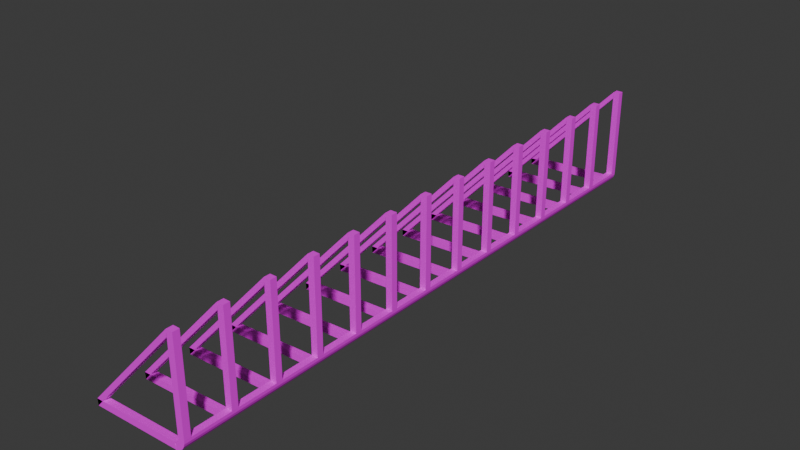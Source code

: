# Source: bike_rack.blend  (saved by Blender 5.0.119; exported with 4.5.12 LTS)
import bpy
from mathutils import Matrix  # noqa: F401  (used for matrix-valued properties, if any)

bpy.ops.wm.read_factory_settings(use_empty=True)
scene = bpy.context.scene
scene.name = 'Scene'

# ---- collections
col_collection = bpy.data.collections.new('Collection'); scene.collection.children.link(col_collection)

# ---- images (referenced by path relative to the original .blend; pixels are not part of the script)
import os
ASSET_DIR = os.environ.get("B2B_ASSET_DIR", "")  # directory of the original .blend (textures are referenced by path, not embedded)
HERE = os.path.dirname(os.path.abspath(__file__))  # packed textures are extracted next to this script under _unpacked/

def load_image(name, relpath, width, height, colorspace="sRGB"):
    """Load a texture the original file referenced (path relative to the .blend, or extracted next to this script)."""
    p = next((c for c in (os.path.join(HERE, relpath), os.path.join(ASSET_DIR, relpath)) if relpath and os.path.exists(c)), "")
    if p:
        img = bpy.data.images.load(p, check_existing=True)
        img.name = name
    else:  # same state as the original file: an image datablock whose file is absent (Cycles renders it pink)
        img = bpy.data.images.new(name, width, height)
        img.source = "FILE"
        img.filepath = "//" + (relpath or name)
    img.colorspace_settings.name = colorspace
    return img
img_black_png = load_image('black.png', 'black.png', 1024, 1024, 'sRGB')

# ---- materials (node trees are filled in below, after node groups)
mat_material_001 = bpy.data.materials.new('Material.001')

# ---- material node trees
mat_material_001.use_nodes = True; mat_material_001.node_tree.nodes.clear()
_N = mat_material_001.node_tree.nodes; _L = mat_material_001.node_tree.links
n0 = _N.new('ShaderNodeBsdfPrincipled'); n0.name = 'Principled BSDF'; n0.location = (-200, 100)
n1 = _N.new('ShaderNodeOutputMaterial'); n1.name = 'Material Output'; n1.location = (200, 100)
n2 = _N.new('ShaderNodeTexImage'); n2.name = 'Image Texture'; n2.location = (-490, 80)
n2.image = img_black_png
_L.new(n0.outputs[0], n1.inputs[0])
_L.new(n2.outputs[0], n0.inputs[0])
n1.is_active_output = True

# ---- world
world_world = bpy.data.worlds.new('World'); scene.world = world_world
world_world.use_nodes = True; world_world.node_tree.nodes.clear()
_N = world_world.node_tree.nodes; _L = world_world.node_tree.links
n0 = _N.new('ShaderNodeOutputWorld'); n0.name = 'World Output'; n0.location = (200, 100)
n1 = _N.new('ShaderNodeBackground'); n1.name = 'Background'; n1.location = (-200, 100)
n1.inputs[0].default_value = (0.05088, 0.05088, 0.05088, 1.0)
_L.new(n1.outputs[0], n0.inputs[0])
n0.is_active_output = True
world_world.color = (0.05088, 0.05088, 0.05088)
world_world.sun_shadow_jitter_overblur = 0.0

# ---- meshes
me_cube_001 = bpy.data.meshes.new('Cube.001')
me_cube_001.from_pydata([(-0.025, -0.025, -0.35), (-0.025, -0.025, 0.35), (-0.025, 0.025, -0.35), (-0.025, 0.025, 0.35), (0.025, -0.025, -0.35), (0.025, -0.025, 0.35), (0.025, 0.025, -0.35), (0.025, 0.025, 0.35), (-0.02399, 0.025, -0.359), (-0.02399, -0.025, -0.359), (0.02399, 0.025, -0.3731), (0.02399, -0.025, -0.3731), (-0.02597, 0.025, -0.3685), (-0.02597, -0.025, -0.3685), (0.01705, 0.025, -0.3939), (0.01705, -0.025, -0.3939), (-0.03247, 0.025, -0.3816), (-0.03247, -0.025, -0.3816), (0.001122, 0.025, -0.4187), (0.001122, -0.025, -0.4187), (-0.04007, 0.025, -0.3898), (-0.04007, -0.025, -0.3898), (-0.01786, 0.025, -0.4346), (-0.01786, -0.025, -0.4346), (-0.04988, 0.025, -0.397), (-0.04988, -0.025, -0.397), (-0.04766, 0.025, -0.447), (-0.04766, -0.025, -0.447), (-0.05891, 0.025, -0.3974), (-0.05891, -0.025, -0.3974), (-0.05669, 0.025, -0.4474), (-0.05669, -0.025, -0.4474), (-0.02603, 0.025, 0.3502), (-0.02603, -0.025, 0.3502), (-0.02381, 0.025, 0.3003), (-0.02381, -0.025, 0.3003), (-0.7582, 0.025, -0.4285), (-0.7582, -0.025, -0.4285), (-0.756, 0.025, -0.4784), (-0.756, -0.025, -0.4784), (-0.025, -0.325, -0.35), (0.025, -0.325, -0.35), (-0.02399, -0.325, -0.359), (0.02399, -0.325, -0.3731), (-0.02597, -0.325, -0.3685), (0.01705, -0.325, -0.3939), (-0.03247, -0.325, -0.3816), (0.001122, -0.325, -0.4187), (-0.04007, -0.325, -0.3898), (-0.01786, -0.325, -0.4346), (-0.04988, -0.325, -0.397), (-0.04766, -0.325, -0.447), (-0.05891, -0.325, -0.3974), (-0.05669, -0.325, -0.4474), (-0.025, -0.375, -0.35), (-0.025, -0.375, 0.35), (-0.025, -0.325, 0.35), (0.025, -0.375, -0.35), (0.025, -0.375, 0.35), (0.025, -0.325, 0.35), (-0.02399, -0.375, -0.359), (0.02399, -0.375, -0.3731), (-0.02597, -0.375, -0.3685), (0.01705, -0.375, -0.3939), (-0.03247, -0.375, -0.3816), (0.001122, -0.375, -0.4187), (-0.04007, -0.375, -0.3898), (-0.01786, -0.375, -0.4346), (-0.04988, -0.375, -0.397), (-0.04766, -0.375, -0.447), (-0.05891, -0.375, -0.3974), (-0.05669, -0.375, -0.4474), (-0.02603, -0.325, 0.3502), (-0.02603, -0.375, 0.3502), (-0.02381, -0.325, 0.3003), (-0.02381, -0.375, 0.3003), (-0.7582, -0.325, -0.4285), (-0.7582, -0.375, -0.4285), (-0.756, -0.325, -0.4784), (-0.756, -0.375, -0.4784), (-0.025, -0.675, -0.35), (0.025, -0.675, -0.35), (-0.02399, -0.675, -0.359), (0.02399, -0.675, -0.3731), (-0.02597, -0.675, -0.3685), (0.01705, -0.675, -0.3939), (-0.03247, -0.675, -0.3816), (0.001122, -0.675, -0.4187), (-0.04007, -0.675, -0.3898), (-0.01786, -0.675, -0.4346), (-0.04988, -0.675, -0.397), (-0.04766, -0.675, -0.447), (-0.05891, -0.675, -0.3974), (-0.05669, -0.675, -0.4474), (-0.025, -0.725, -0.35), (-0.025, -0.725, 0.35), (-0.025, -0.675, 0.35), (0.025, -0.725, -0.35), (0.025, -0.725, 0.35), (0.025, -0.675, 0.35), (-0.02399, -0.725, -0.359), (0.02399, -0.725, -0.3731), (-0.02597, -0.725, -0.3685), (0.01705, -0.725, -0.3939), (-0.03247, -0.725, -0.3816), (0.001122, -0.725, -0.4187), (-0.04007, -0.725, -0.3898), (-0.01786, -0.725, -0.4346), (-0.04988, -0.725, -0.397), (-0.04766, -0.725, -0.447), (-0.05891, -0.725, -0.3974), (-0.05669, -0.725, -0.4474), (-0.02603, -0.675, 0.3502), (-0.02603, -0.725, 0.3502), (-0.02381, -0.675, 0.3003), (-0.02381, -0.725, 0.3003), (-0.7582, -0.675, -0.4285), (-0.7582, -0.725, -0.4285), (-0.756, -0.675, -0.4784), (-0.756, -0.725, -0.4784), (-0.025, -1.025, -0.35), (0.025, -1.025, -0.35), (-0.02399, -1.025, -0.359), (0.02399, -1.025, -0.3731), (-0.02597, -1.025, -0.3685), (0.01705, -1.025, -0.3939), (-0.03247, -1.025, -0.3816), (0.001122, -1.025, -0.4187), (-0.04007, -1.025, -0.3898), (-0.01786, -1.025, -0.4346), (-0.04988, -1.025, -0.397), (-0.04766, -1.025, -0.447), (-0.05891, -1.025, -0.3974), (-0.05669, -1.025, -0.4474), (-0.025, -1.075, -0.35), (-0.025, -1.075, 0.35), (-0.025, -1.025, 0.35), (0.025, -1.075, -0.35), (0.025, -1.075, 0.35), (0.025, -1.025, 0.35), (-0.02399, -1.075, -0.359), (0.02399, -1.075, -0.3731), (-0.02597, -1.075, -0.3685), (0.01705, -1.075, -0.3939), (-0.03247, -1.075, -0.3816), (0.001122, -1.075, -0.4187), (-0.04007, -1.075, -0.3898), (-0.01786, -1.075, -0.4346), (-0.04988, -1.075, -0.397), (-0.04766, -1.075, -0.447), (-0.05891, -1.075, -0.3974), (-0.05669, -1.075, -0.4474), (-0.02603, -1.025, 0.3502), (-0.02603, -1.075, 0.3502), (-0.02381, -1.025, 0.3003), (-0.02381, -1.075, 0.3003), (-0.7582, -1.025, -0.4285), (-0.7582, -1.075, -0.4285), (-0.756, -1.025, -0.4784), (-0.756, -1.075, -0.4784), (-0.025, -1.375, -0.35), (0.025, -1.375, -0.35), (-0.02399, -1.375, -0.359), (0.02399, -1.375, -0.3731), (-0.02597, -1.375, -0.3685), (0.01705, -1.375, -0.3939), (-0.03247, -1.375, -0.3816), (0.001122, -1.375, -0.4187), (-0.04007, -1.375, -0.3898), (-0.01786, -1.375, -0.4346), (-0.04988, -1.375, -0.397), (-0.04766, -1.375, -0.447), (-0.05891, -1.375, -0.3974), (-0.05669, -1.375, -0.4474), (-0.025, -1.425, -0.35), (-0.025, -1.425, 0.35), (-0.025, -1.375, 0.35), (0.025, -1.425, -0.35), (0.025, -1.425, 0.35), (0.025, -1.375, 0.35), (-0.02399, -1.425, -0.359), (0.02399, -1.425, -0.3731), (-0.02597, -1.425, -0.3685), (0.01705, -1.425, -0.3939), (-0.03247, -1.425, -0.3816), (0.001122, -1.425, -0.4187), (-0.04007, -1.425, -0.3898), (-0.01786, -1.425, -0.4346), (-0.04988, -1.425, -0.397), (-0.04766, -1.425, -0.447), (-0.05891, -1.425, -0.3974), (-0.05669, -1.425, -0.4474), (-0.02603, -1.375, 0.3502), (-0.02603, -1.425, 0.3502), (-0.02381, -1.375, 0.3003), (-0.02381, -1.425, 0.3003), (-0.7582, -1.375, -0.4285), (-0.7582, -1.425, -0.4285), (-0.756, -1.375, -0.4784), (-0.756, -1.425, -0.4784), (-0.025, -1.725, -0.35), (0.025, -1.725, -0.35), (-0.02399, -1.725, -0.359), (0.02399, -1.725, -0.3731), (-0.02597, -1.725, -0.3685), (0.01705, -1.725, -0.3939), (-0.03247, -1.725, -0.3816), (0.001122, -1.725, -0.4187), (-0.04007, -1.725, -0.3898), (-0.01786, -1.725, -0.4346), (-0.04988, -1.725, -0.397), (-0.04766, -1.725, -0.447), (-0.05891, -1.725, -0.3974), (-0.05669, -1.725, -0.4474), (-0.025, -1.775, -0.35), (-0.025, -1.775, 0.35), (-0.025, -1.725, 0.35), (0.025, -1.775, -0.35), (0.025, -1.775, 0.35), (0.025, -1.725, 0.35), (-0.02399, -1.775, -0.359), (0.02399, -1.775, -0.3731), (-0.02597, -1.775, -0.3685), (0.01705, -1.775, -0.3939), (-0.03247, -1.775, -0.3816), (0.001122, -1.775, -0.4187), (-0.04007, -1.775, -0.3898), (-0.01786, -1.775, -0.4346), (-0.04988, -1.775, -0.397), (-0.04766, -1.775, -0.447), (-0.05891, -1.775, -0.3974), (-0.05669, -1.775, -0.4474), (-0.02603, -1.725, 0.3502), (-0.02603, -1.775, 0.3502), (-0.02381, -1.725, 0.3003), (-0.02381, -1.775, 0.3003), (-0.7582, -1.725, -0.4285), (-0.7582, -1.775, -0.4285), (-0.756, -1.725, -0.4784), (-0.756, -1.775, -0.4784), (-0.025, -2.075, -0.35), (0.025, -2.075, -0.35), (-0.02399, -2.075, -0.359), (0.02399, -2.075, -0.3731), (-0.02597, -2.075, -0.3685), (0.01705, -2.075, -0.3939), (-0.03247, -2.075, -0.3816), (0.001122, -2.075, -0.4187), (-0.04007, -2.075, -0.3898), (-0.01786, -2.075, -0.4346), (-0.04988, -2.075, -0.397), (-0.04766, -2.075, -0.447), (-0.05891, -2.075, -0.3974), (-0.05669, -2.075, -0.4474), (-0.025, -2.125, -0.35), (-0.025, -2.125, 0.35), (-0.025, -2.075, 0.35), (0.025, -2.125, -0.35), (0.025, -2.125, 0.35), (0.025, -2.075, 0.35), (-0.02399, -2.125, -0.359), (0.02399, -2.125, -0.3731), (-0.02597, -2.125, -0.3685), (0.01705, -2.125, -0.3939), (-0.03247, -2.125, -0.3816), (0.001122, -2.125, -0.4187), (-0.04007, -2.125, -0.3898), (-0.01786, -2.125, -0.4346), (-0.04988, -2.125, -0.397), (-0.04766, -2.125, -0.447), (-0.05891, -2.125, -0.3974), (-0.05669, -2.125, -0.4474), (-0.02603, -2.075, 0.3502), (-0.02603, -2.125, 0.3502), (-0.02381, -2.075, 0.3003), (-0.02381, -2.125, 0.3003), (-0.7582, -2.075, -0.4285), (-0.7582, -2.125, -0.4285), (-0.756, -2.075, -0.4784), (-0.756, -2.125, -0.4784), (-0.025, -2.425, -0.35), (0.025, -2.425, -0.35), (-0.02399, -2.425, -0.359), (0.02399, -2.425, -0.3731), (-0.02597, -2.425, -0.3685), (0.01705, -2.425, -0.3939), (-0.03247, -2.425, -0.3816), (0.001122, -2.425, -0.4187), (-0.04007, -2.425, -0.3898), (-0.01786, -2.425, -0.4346), (-0.04988, -2.425, -0.397), (-0.04766, -2.425, -0.447), (-0.05891, -2.425, -0.3974), (-0.05669, -2.425, -0.4474), (-0.025, -2.475, -0.35), (-0.025, -2.475, 0.35), (-0.025, -2.425, 0.35), (0.025, -2.475, -0.35), (0.025, -2.475, 0.35), (0.025, -2.425, 0.35), (-0.02399, -2.475, -0.359), (0.02399, -2.475, -0.3731), (-0.02597, -2.475, -0.3685), (0.01705, -2.475, -0.3939), (-0.03247, -2.475, -0.3816), (0.001122, -2.475, -0.4187), (-0.04007, -2.475, -0.3898), (-0.01786, -2.475, -0.4346), (-0.04988, -2.475, -0.397), (-0.04766, -2.475, -0.447), (-0.05891, -2.475, -0.3974), (-0.05669, -2.475, -0.4474), (-0.02603, -2.425, 0.3502), (-0.02603, -2.475, 0.3502), (-0.02381, -2.425, 0.3003), (-0.02381, -2.475, 0.3003), (-0.7582, -2.425, -0.4285), (-0.7582, -2.475, -0.4285), (-0.756, -2.425, -0.4784), (-0.756, -2.475, -0.4784), (-0.025, -2.775, -0.35), (0.025, -2.775, -0.35), (-0.02399, -2.775, -0.359), (0.02399, -2.775, -0.3731), (-0.02597, -2.775, -0.3685), (0.01705, -2.775, -0.3939), (-0.03247, -2.775, -0.3816), (0.001122, -2.775, -0.4187), (-0.04007, -2.775, -0.3898), (-0.01786, -2.775, -0.4346), (-0.04988, -2.775, -0.397), (-0.04766, -2.775, -0.447), (-0.05891, -2.775, -0.3974), (-0.05669, -2.775, -0.4474), (-0.025, -2.825, -0.35), (-0.025, -2.825, 0.35), (-0.025, -2.775, 0.35), (0.025, -2.825, -0.35), (0.025, -2.825, 0.35), (0.025, -2.775, 0.35), (-0.02399, -2.825, -0.359), (0.02399, -2.825, -0.3731), (-0.02597, -2.825, -0.3685), (0.01705, -2.825, -0.3939), (-0.03247, -2.825, -0.3816), (0.001122, -2.825, -0.4187), (-0.04007, -2.825, -0.3898), (-0.01786, -2.825, -0.4346), (-0.04988, -2.825, -0.397), (-0.04766, -2.825, -0.447), (-0.05891, -2.825, -0.3974), (-0.05669, -2.825, -0.4474), (-0.02603, -2.775, 0.3502), (-0.02603, -2.825, 0.3502), (-0.02381, -2.775, 0.3003), (-0.02381, -2.825, 0.3003), (-0.7582, -2.775, -0.4285), (-0.7582, -2.825, -0.4285), (-0.756, -2.775, -0.4784), (-0.756, -2.825, -0.4784), (-0.025, -3.125, -0.35), (0.025, -3.125, -0.35), (-0.02399, -3.125, -0.359), (0.02399, -3.125, -0.3731), (-0.02597, -3.125, -0.3685), (0.01705, -3.125, -0.3939), (-0.03247, -3.125, -0.3816), (0.001122, -3.125, -0.4187), (-0.04007, -3.125, -0.3898), (-0.01786, -3.125, -0.4346), (-0.04988, -3.125, -0.397), (-0.04766, -3.125, -0.447), (-0.05891, -3.125, -0.3974), (-0.05669, -3.125, -0.4474), (-0.025, -3.175, -0.35), (-0.025, -3.175, 0.35), (-0.025, -3.125, 0.35), (0.025, -3.175, -0.35), (0.025, -3.175, 0.35), (0.025, -3.125, 0.35), (-0.02399, -3.175, -0.359), (0.02399, -3.175, -0.3731), (-0.02597, -3.175, -0.3685), (0.01705, -3.175, -0.3939), (-0.03247, -3.175, -0.3816), (0.001122, -3.175, -0.4187), (-0.04007, -3.175, -0.3898), (-0.01786, -3.175, -0.4346), (-0.04988, -3.175, -0.397), (-0.04766, -3.175, -0.447), (-0.05891, -3.175, -0.3974), (-0.05669, -3.175, -0.4474), (-0.02603, -3.125, 0.3502), (-0.02603, -3.175, 0.3502), (-0.02381, -3.125, 0.3003), (-0.02381, -3.175, 0.3003), (-0.7582, -3.125, -0.4285), (-0.7582, -3.175, -0.4285), (-0.756, -3.125, -0.4784), (-0.756, -3.175, -0.4784), (-0.025, -3.475, -0.35), (0.025, -3.475, -0.35), (-0.02399, -3.475, -0.359), (0.02399, -3.475, -0.3731), (-0.02597, -3.475, -0.3685), (0.01705, -3.475, -0.3939), (-0.03247, -3.475, -0.3816), (0.001122, -3.475, -0.4187), (-0.04007, -3.475, -0.3898), (-0.01786, -3.475, -0.4346), (-0.04988, -3.475, -0.397), (-0.04766, -3.475, -0.447), (-0.05891, -3.475, -0.3974), (-0.05669, -3.475, -0.4474), (-0.025, -3.525, -0.35), (-0.025, -3.525, 0.35), (-0.025, -3.475, 0.35), (0.025, -3.525, -0.35), (0.025, -3.525, 0.35), (0.025, -3.475, 0.35), (-0.02399, -3.525, -0.359), (0.02399, -3.525, -0.3731), (-0.02597, -3.525, -0.3685), (0.01705, -3.525, -0.3939), (-0.03247, -3.525, -0.3816), (0.001122, -3.525, -0.4187), (-0.04007, -3.525, -0.3898), (-0.01786, -3.525, -0.4346), (-0.04988, -3.525, -0.397), (-0.04766, -3.525, -0.447), (-0.05891, -3.525, -0.3974), (-0.05669, -3.525, -0.4474), (-0.02603, -3.475, 0.3502), (-0.02603, -3.525, 0.3502), (-0.02381, -3.475, 0.3003), (-0.02381, -3.525, 0.3003), (-0.7582, -3.475, -0.4285), (-0.7582, -3.525, -0.4285), (-0.756, -3.475, -0.4784), (-0.756, -3.525, -0.4784), (-0.025, -3.825, -0.35), (0.025, -3.825, -0.35), (-0.02399, -3.825, -0.359), (0.02399, -3.825, -0.3731), (-0.02597, -3.825, -0.3685), (0.01705, -3.825, -0.3939), (-0.03247, -3.825, -0.3816), (0.001122, -3.825, -0.4187), (-0.04007, -3.825, -0.3898), (-0.01786, -3.825, -0.4346), (-0.04988, -3.825, -0.397), (-0.04766, -3.825, -0.447), (-0.05891, -3.825, -0.3974), (-0.05669, -3.825, -0.4474), (-0.025, -3.875, -0.35), (-0.025, -3.875, 0.35), (-0.025, -3.825, 0.35), (0.025, -3.875, -0.35), (0.025, -3.875, 0.35), (0.025, -3.825, 0.35), (-0.02399, -3.875, -0.359), (0.02399, -3.875, -0.3731), (-0.02597, -3.875, -0.3685), (0.01705, -3.875, -0.3939), (-0.03247, -3.875, -0.3816), (0.001122, -3.875, -0.4187), (-0.04007, -3.875, -0.3898), (-0.01786, -3.875, -0.4346), (-0.04988, -3.875, -0.397), (-0.04766, -3.875, -0.447), (-0.05891, -3.875, -0.3974), (-0.05669, -3.875, -0.4474), (-0.02603, -3.825, 0.3502), (-0.02603, -3.875, 0.3502), (-0.02381, -3.825, 0.3003), (-0.02381, -3.875, 0.3003), (-0.7582, -3.825, -0.4285), (-0.7582, -3.875, -0.4285), (-0.756, -3.825, -0.4784), (-0.756, -3.875, -0.4784), (-0.025, -4.175, -0.35), (0.025, -4.175, -0.35), (-0.02399, -4.175, -0.359), (0.02399, -4.175, -0.3731), (-0.02597, -4.175, -0.3685), (0.01705, -4.175, -0.3939), (-0.03247, -4.175, -0.3816), (0.001122, -4.175, -0.4187), (-0.04007, -4.175, -0.3898), (-0.01786, -4.175, -0.4346), (-0.04988, -4.175, -0.397), (-0.04766, -4.175, -0.447), (-0.05891, -4.175, -0.3974), (-0.05669, -4.175, -0.4474), (-0.025, -4.225, -0.35), (-0.025, -4.225, 0.35), (-0.025, -4.175, 0.35), (0.025, -4.225, -0.35), (0.025, -4.225, 0.35), (0.025, -4.175, 0.35), (-0.02399, -4.225, -0.359), (0.02399, -4.225, -0.3731), (-0.02597, -4.225, -0.3685), (0.01705, -4.225, -0.3939), (-0.03247, -4.225, -0.3816), (0.001122, -4.225, -0.4187), (-0.04007, -4.225, -0.3898), (-0.01786, -4.225, -0.4346), (-0.04988, -4.225, -0.397), (-0.04766, -4.225, -0.447), (-0.05891, -4.225, -0.3974), (-0.05669, -4.225, -0.4474), (-0.02603, -4.175, 0.3502), (-0.02603, -4.225, 0.3502), (-0.02381, -4.175, 0.3003), (-0.02381, -4.225, 0.3003), (-0.7582, -4.175, -0.4285), (-0.7582, -4.225, -0.4285), (-0.756, -4.175, -0.4784), (-0.756, -4.225, -0.4784), (-0.025, -4.525, -0.35), (0.025, -4.525, -0.35), (-0.02399, -4.525, -0.359), (0.02399, -4.525, -0.3731), (-0.02597, -4.525, -0.3685), (0.01705, -4.525, -0.3939), (-0.03247, -4.525, -0.3816), (0.001122, -4.525, -0.4187), (-0.04007, -4.525, -0.3898), (-0.01786, -4.525, -0.4346), (-0.04988, -4.525, -0.397), (-0.04766, -4.525, -0.447), (-0.05891, -4.525, -0.3974), (-0.05669, -4.525, -0.4474), (-0.025, -4.575, -0.35), (-0.025, -4.575, 0.35), (-0.025, -4.525, 0.35), (0.025, -4.575, -0.35), (0.025, -4.575, 0.35), (0.025, -4.525, 0.35), (-0.02399, -4.575, -0.359), (0.02399, -4.575, -0.3731), (-0.02597, -4.575, -0.3685), (0.01705, -4.575, -0.3939), (-0.03247, -4.575, -0.3816), (0.001122, -4.575, -0.4187), (-0.04007, -4.575, -0.3898), (-0.01786, -4.575, -0.4346), (-0.04988, -4.575, -0.397), (-0.04766, -4.575, -0.447), (-0.05891, -4.575, -0.3974), (-0.05669, -4.575, -0.4474), (-0.02603, -4.525, 0.3502), (-0.02603, -4.575, 0.3502), (-0.02381, -4.525, 0.3003), (-0.02381, -4.575, 0.3003), (-0.7582, -4.525, -0.4285), (-0.7582, -4.575, -0.4285), (-0.756, -4.525, -0.4784), (-0.756, -4.575, -0.4784), (-0.025, -4.574, -0.35), (0.025, -4.574, -0.35), (-0.02399, -4.574, -0.359), (0.02399, -4.574, -0.3731), (-0.02597, -4.574, -0.3685), (0.01705, -4.574, -0.3939), (-0.03247, -4.574, -0.3816), (0.001122, -4.574, -0.4187), (-0.04007, -4.574, -0.3898), (-0.01786, -4.574, -0.4346), (-0.04988, -4.574, -0.397), (-0.04766, -4.574, -0.447), (-0.05891, -4.574, -0.3974), (-0.05669, -4.574, -0.4474)], [], [(0, 1, 3, 2), (2, 3, 7, 6), (6, 7, 5, 4), (4, 5, 1, 0), (0, 2, 8, 9), (7, 3, 1, 5), (8, 10, 14, 12), (6, 4, 11, 10), (13, 17, 46, 44), (2, 6, 10, 8), (14, 15, 19, 18), (10, 11, 15, 14), (9, 8, 12, 13), (9, 13, 44, 42), (31, 27, 51, 53), (13, 12, 16, 17), (23, 19, 47, 49), (12, 14, 18, 16), (22, 23, 27, 26), (16, 18, 22, 20), (18, 19, 23, 22), (17, 16, 20, 21), (26, 27, 31, 30), (21, 20, 24, 25), (15, 11, 43, 45), (20, 22, 26, 24), (29, 28, 36, 37), (25, 24, 28, 29), (27, 23, 49, 51), (24, 26, 30, 28), (32, 34, 35, 33), (31, 29, 37, 39), (28, 30, 38, 36), (30, 31, 39, 38), (32, 33, 37, 36), (34, 32, 36, 38), (35, 34, 38, 39), (33, 35, 39, 37), (36, 37, 39, 38), (41, 40, 42, 43), (43, 42, 44, 45), (47, 46, 48, 49), (45, 44, 46, 47), (49, 48, 50, 51), (51, 50, 52, 53), (21, 25, 50, 48), (25, 29, 52, 50), (0, 9, 42, 40), (19, 15, 45, 47), (4, 0, 40, 41), (17, 21, 48, 46), (11, 4, 41, 43), (29, 31, 53, 52), (54, 55, 56, 40), (40, 56, 59, 41), (41, 59, 58, 57), (57, 58, 55, 54), (54, 40, 42, 60), (59, 56, 55, 58), (41, 57, 61, 43), (62, 64, 86, 84), (45, 63, 65, 47), (43, 61, 63, 45), (60, 42, 44, 62), (60, 62, 84, 82), (71, 69, 91, 93), (62, 44, 46, 64), (67, 65, 87, 89), (49, 67, 69, 51), (47, 65, 67, 49), (64, 46, 48, 66), (51, 69, 71, 53), (66, 48, 50, 68), (63, 61, 83, 85), (70, 52, 76, 77), (68, 50, 52, 70), (69, 67, 89, 91), (72, 74, 75, 73), (71, 70, 77, 79), (52, 53, 78, 76), (53, 71, 79, 78), (72, 73, 77, 76), (74, 72, 76, 78), (75, 74, 78, 79), (73, 75, 79, 77), (76, 77, 79, 78), (81, 80, 82, 83), (83, 82, 84, 85), (87, 86, 88, 89), (85, 84, 86, 87), (89, 88, 90, 91), (91, 90, 92, 93), (66, 68, 90, 88), (68, 70, 92, 90), (54, 60, 82, 80), (65, 63, 85, 87), (57, 54, 80, 81), (64, 66, 88, 86), (61, 57, 81, 83), (70, 71, 93, 92), (94, 95, 96, 80), (80, 96, 99, 81), (81, 99, 98, 97), (97, 98, 95, 94), (94, 80, 82, 100), (99, 96, 95, 98), (81, 97, 101, 83), (102, 104, 126, 124), (85, 103, 105, 87), (83, 101, 103, 85), (100, 82, 84, 102), (100, 102, 124, 122), (111, 109, 131, 133), (102, 84, 86, 104), (107, 105, 127, 129), (89, 107, 109, 91), (87, 105, 107, 89), (104, 86, 88, 106), (91, 109, 111, 93), (106, 88, 90, 108), (103, 101, 123, 125), (110, 92, 116, 117), (108, 90, 92, 110), (109, 107, 129, 131), (112, 113, 115, 114), (111, 110, 117, 119), (92, 93, 118, 116), (93, 111, 119, 118), (112, 116, 117, 113), (114, 118, 116, 112), (115, 119, 118, 114), (113, 117, 119, 115), (116, 117, 119, 118), (121, 120, 122, 123), (123, 122, 124, 125), (127, 126, 128, 129), (125, 124, 126, 127), (129, 128, 130, 131), (131, 130, 132, 133), (106, 108, 130, 128), (108, 110, 132, 130), (94, 100, 122, 120), (105, 103, 125, 127), (97, 94, 120, 121), (104, 106, 128, 126), (101, 97, 121, 123), (110, 111, 133, 132), (134, 135, 136, 120), (120, 136, 139, 121), (121, 139, 138, 137), (137, 138, 135, 134), (134, 120, 122, 140), (139, 136, 135, 138), (121, 137, 141, 123), (142, 144, 166, 164), (125, 143, 145, 127), (123, 141, 143, 125), (140, 122, 124, 142), (140, 142, 164, 162), (151, 149, 171, 173), (142, 124, 126, 144), (147, 145, 167, 169), (129, 147, 149, 131), (127, 145, 147, 129), (144, 126, 128, 146), (131, 149, 151, 133), (146, 128, 130, 148), (143, 141, 163, 165), (150, 132, 156, 157), (148, 130, 132, 150), (149, 147, 169, 171), (152, 153, 155, 154), (151, 150, 157, 159), (132, 133, 158, 156), (133, 151, 159, 158), (152, 156, 157, 153), (154, 158, 156, 152), (155, 159, 158, 154), (153, 157, 159, 155), (156, 157, 159, 158), (161, 160, 162, 163), (163, 162, 164, 165), (167, 166, 168, 169), (165, 164, 166, 167), (169, 168, 170, 171), (171, 170, 172, 173), (146, 148, 170, 168), (148, 150, 172, 170), (134, 140, 162, 160), (145, 143, 165, 167), (137, 134, 160, 161), (144, 146, 168, 166), (141, 137, 161, 163), (150, 151, 173, 172), (174, 175, 176, 160), (160, 176, 179, 161), (161, 179, 178, 177), (177, 178, 175, 174), (174, 160, 162, 180), (179, 176, 175, 178), (161, 177, 181, 163), (182, 184, 206, 204), (165, 183, 185, 167), (163, 181, 183, 165), (180, 162, 164, 182), (180, 182, 204, 202), (191, 189, 211, 213), (182, 164, 166, 184), (187, 185, 207, 209), (169, 187, 189, 171), (167, 185, 187, 169), (184, 166, 168, 186), (171, 189, 191, 173), (186, 168, 170, 188), (183, 181, 203, 205), (190, 172, 196, 197), (188, 170, 172, 190), (189, 187, 209, 211), (192, 193, 195, 194), (191, 190, 197, 199), (172, 173, 198, 196), (173, 191, 199, 198), (192, 196, 197, 193), (194, 198, 196, 192), (195, 199, 198, 194), (193, 197, 199, 195), (196, 197, 199, 198), (201, 200, 202, 203), (203, 202, 204, 205), (207, 206, 208, 209), (205, 204, 206, 207), (209, 208, 210, 211), (211, 210, 212, 213), (186, 188, 210, 208), (188, 190, 212, 210), (174, 180, 202, 200), (185, 183, 205, 207), (177, 174, 200, 201), (184, 186, 208, 206), (181, 177, 201, 203), (190, 191, 213, 212), (214, 215, 216, 200), (200, 216, 219, 201), (201, 219, 218, 217), (217, 218, 215, 214), (214, 200, 202, 220), (219, 216, 215, 218), (201, 217, 221, 203), (222, 224, 246, 244), (205, 223, 225, 207), (203, 221, 223, 205), (220, 202, 204, 222), (220, 222, 244, 242), (231, 229, 251, 253), (222, 204, 206, 224), (227, 225, 247, 249), (209, 227, 229, 211), (207, 225, 227, 209), (224, 206, 208, 226), (211, 229, 231, 213), (226, 208, 210, 228), (223, 221, 243, 245), (230, 212, 236, 237), (228, 210, 212, 230), (229, 227, 249, 251), (232, 233, 235, 234), (231, 230, 237, 239), (212, 213, 238, 236), (213, 231, 239, 238), (232, 236, 237, 233), (234, 238, 236, 232), (235, 239, 238, 234), (233, 237, 239, 235), (236, 237, 239, 238), (241, 240, 242, 243), (243, 242, 244, 245), (247, 246, 248, 249), (245, 244, 246, 247), (249, 248, 250, 251), (251, 250, 252, 253), (226, 228, 250, 248), (228, 230, 252, 250), (214, 220, 242, 240), (225, 223, 245, 247), (217, 214, 240, 241), (224, 226, 248, 246), (221, 217, 241, 243), (230, 231, 253, 252), (254, 255, 256, 240), (240, 256, 259, 241), (241, 259, 258, 257), (257, 258, 255, 254), (254, 240, 242, 260), (259, 256, 255, 258), (241, 257, 261, 243), (262, 264, 286, 284), (245, 263, 265, 247), (243, 261, 263, 245), (260, 242, 244, 262), (260, 262, 284, 282), (271, 269, 291, 293), (262, 244, 246, 264), (267, 265, 287, 289), (249, 267, 269, 251), (247, 265, 267, 249), (264, 246, 248, 266), (251, 269, 271, 253), (266, 248, 250, 268), (263, 261, 283, 285), (270, 252, 276, 277), (268, 250, 252, 270), (269, 267, 289, 291), (272, 273, 275, 274), (271, 270, 277, 279), (252, 253, 278, 276), (253, 271, 279, 278), (272, 276, 277, 273), (274, 278, 276, 272), (275, 279, 278, 274), (273, 277, 279, 275), (276, 277, 279, 278), (281, 280, 282, 283), (283, 282, 284, 285), (287, 286, 288, 289), (285, 284, 286, 287), (289, 288, 290, 291), (291, 290, 292, 293), (266, 268, 290, 288), (268, 270, 292, 290), (254, 260, 282, 280), (265, 263, 285, 287), (257, 254, 280, 281), (264, 266, 288, 286), (261, 257, 281, 283), (270, 271, 293, 292), (294, 295, 296, 280), (280, 296, 299, 281), (281, 299, 298, 297), (297, 298, 295, 294), (294, 280, 282, 300), (299, 296, 295, 298), (281, 297, 301, 283), (302, 304, 326, 324), (285, 303, 305, 287), (283, 301, 303, 285), (300, 282, 284, 302), (300, 302, 324, 322), (311, 309, 331, 333), (302, 284, 286, 304), (307, 305, 327, 329), (289, 307, 309, 291), (287, 305, 307, 289), (304, 286, 288, 306), (291, 309, 311, 293), (306, 288, 290, 308), (303, 301, 323, 325), (310, 292, 316, 317), (308, 290, 292, 310), (309, 307, 329, 331), (312, 313, 315, 314), (311, 310, 317, 319), (292, 293, 318, 316), (293, 311, 319, 318), (312, 316, 317, 313), (314, 318, 316, 312), (315, 319, 318, 314), (313, 317, 319, 315), (316, 317, 319, 318), (321, 320, 322, 323), (323, 322, 324, 325), (327, 326, 328, 329), (325, 324, 326, 327), (329, 328, 330, 331), (331, 330, 332, 333), (306, 308, 330, 328), (308, 310, 332, 330), (294, 300, 322, 320), (305, 303, 325, 327), (297, 294, 320, 321), (304, 306, 328, 326), (301, 297, 321, 323), (310, 311, 333, 332), (334, 335, 336, 320), (320, 336, 339, 321), (321, 339, 338, 337), (337, 338, 335, 334), (334, 320, 322, 340), (339, 336, 335, 338), (321, 337, 341, 323), (342, 344, 366, 364), (325, 343, 345, 327), (323, 341, 343, 325), (340, 322, 324, 342), (340, 342, 364, 362), (351, 349, 371, 373), (342, 324, 326, 344), (347, 345, 367, 369), (329, 347, 349, 331), (327, 345, 347, 329), (344, 326, 328, 346), (331, 349, 351, 333), (346, 328, 330, 348), (343, 341, 363, 365), (350, 332, 356, 357), (348, 330, 332, 350), (349, 347, 369, 371), (352, 353, 355, 354), (351, 350, 357, 359), (332, 333, 358, 356), (333, 351, 359, 358), (352, 356, 357, 353), (354, 358, 356, 352), (355, 359, 358, 354), (353, 357, 359, 355), (356, 357, 359, 358), (361, 360, 362, 363), (363, 362, 364, 365), (367, 366, 368, 369), (365, 364, 366, 367), (369, 368, 370, 371), (371, 370, 372, 373), (346, 348, 370, 368), (348, 350, 372, 370), (334, 340, 362, 360), (345, 343, 365, 367), (337, 334, 360, 361), (344, 346, 368, 366), (341, 337, 361, 363), (350, 351, 373, 372), (374, 375, 376, 360), (360, 376, 379, 361), (361, 379, 378, 377), (377, 378, 375, 374), (374, 360, 362, 380), (379, 376, 375, 378), (361, 377, 381, 363), (382, 384, 406, 404), (365, 383, 385, 367), (363, 381, 383, 365), (380, 362, 364, 382), (380, 382, 404, 402), (391, 389, 411, 413), (382, 364, 366, 384), (387, 385, 407, 409), (369, 387, 389, 371), (367, 385, 387, 369), (384, 366, 368, 386), (371, 389, 391, 373), (386, 368, 370, 388), (383, 381, 403, 405), (390, 372, 396, 397), (388, 370, 372, 390), (389, 387, 409, 411), (392, 393, 395, 394), (391, 390, 397, 399), (372, 373, 398, 396), (373, 391, 399, 398), (392, 396, 397, 393), (394, 398, 396, 392), (395, 399, 398, 394), (393, 397, 399, 395), (396, 398, 399, 397), (401, 400, 402, 403), (403, 402, 404, 405), (407, 406, 408, 409), (405, 404, 406, 407), (409, 408, 410, 411), (411, 410, 412, 413), (386, 388, 410, 408), (388, 390, 412, 410), (374, 380, 402, 400), (385, 383, 405, 407), (377, 374, 400, 401), (384, 386, 408, 406), (381, 377, 401, 403), (390, 391, 413, 412), (414, 415, 416, 400), (400, 416, 419, 401), (401, 419, 418, 417), (417, 418, 415, 414), (414, 400, 402, 420), (419, 416, 415, 418), (401, 417, 421, 403), (422, 424, 446, 444), (405, 423, 425, 407), (403, 421, 423, 405), (420, 402, 404, 422), (420, 422, 444, 442), (431, 429, 451, 453), (422, 404, 406, 424), (427, 425, 447, 449), (409, 427, 429, 411), (407, 425, 427, 409), (424, 406, 408, 426), (411, 429, 431, 413), (426, 408, 410, 428), (423, 421, 443, 445), (430, 412, 436, 437), (428, 410, 412, 430), (429, 427, 449, 451), (432, 433, 435, 434), (431, 430, 437, 439), (412, 413, 438, 436), (413, 431, 439, 438), (432, 436, 437, 433), (434, 438, 436, 432), (435, 439, 438, 434), (433, 437, 439, 435), (436, 437, 439, 438), (441, 440, 442, 443), (443, 442, 444, 445), (447, 446, 448, 449), (445, 444, 446, 447), (449, 448, 450, 451), (451, 450, 452, 453), (426, 428, 450, 448), (428, 430, 452, 450), (414, 420, 442, 440), (425, 423, 445, 447), (417, 414, 440, 441), (424, 426, 448, 446), (421, 417, 441, 443), (430, 431, 453, 452), (454, 455, 456, 440), (440, 456, 459, 441), (441, 459, 458, 457), (457, 458, 455, 454), (454, 440, 442, 460), (459, 456, 455, 458), (441, 457, 461, 443), (462, 464, 486, 484), (445, 463, 465, 447), (443, 461, 463, 445), (460, 442, 444, 462), (460, 462, 484, 482), (471, 469, 491, 493), (462, 444, 446, 464), (467, 465, 487, 489), (449, 467, 469, 451), (447, 465, 467, 449), (464, 446, 448, 466), (451, 469, 471, 453), (466, 448, 450, 468), (463, 461, 483, 485), (470, 452, 476, 477), (468, 450, 452, 470), (469, 467, 489, 491), (472, 473, 475, 474), (471, 470, 477, 479), (452, 453, 478, 476), (453, 471, 479, 478), (472, 476, 477, 473), (474, 478, 476, 472), (475, 479, 478, 474), (473, 477, 479, 475), (476, 478, 479, 477), (481, 480, 482, 483), (483, 482, 484, 485), (487, 486, 488, 489), (485, 484, 486, 487), (489, 488, 490, 491), (491, 490, 492, 493), (466, 468, 490, 488), (468, 470, 492, 490), (454, 460, 482, 480), (465, 463, 485, 487), (457, 454, 480, 481), (464, 466, 488, 486), (461, 457, 481, 483), (470, 471, 493, 492), (494, 495, 496, 480), (480, 496, 499, 481), (481, 499, 498, 497), (497, 498, 495, 494), (494, 480, 482, 500), (499, 496, 495, 498), (481, 497, 501, 483), (502, 504, 526, 524), (485, 503, 505, 487), (483, 501, 503, 485), (500, 482, 484, 502), (500, 502, 524, 522), (511, 509, 531, 533), (502, 484, 486, 504), (507, 505, 527, 529), (489, 507, 509, 491), (487, 505, 507, 489), (504, 486, 488, 506), (491, 509, 511, 493), (506, 488, 490, 508), (503, 501, 523, 525), (510, 492, 516, 517), (508, 490, 492, 510), (509, 507, 529, 531), (512, 513, 515, 514), (511, 510, 517, 519), (492, 493, 518, 516), (493, 511, 519, 518), (512, 516, 517, 513), (514, 518, 516, 512), (515, 519, 518, 514), (513, 517, 519, 515), (516, 518, 519, 517), (521, 520, 522, 523), (523, 522, 524, 525), (527, 526, 528, 529), (525, 524, 526, 527), (529, 528, 530, 531), (531, 530, 532, 533), (506, 508, 530, 528), (508, 510, 532, 530), (494, 500, 522, 520), (505, 503, 525, 527), (497, 494, 520, 521), (504, 506, 528, 526), (501, 497, 521, 523), (510, 511, 533, 532), (534, 535, 536, 520), (520, 536, 539, 521), (521, 539, 538, 537), (537, 538, 535, 534), (534, 520, 522, 540), (539, 536, 535, 538), (521, 537, 541, 523), (542, 544, 566, 564), (525, 543, 545, 527), (523, 541, 543, 525), (540, 522, 524, 542), (540, 542, 564, 562), (551, 549, 571, 573), (542, 524, 526, 544), (547, 545, 567, 569), (529, 547, 549, 531), (527, 545, 547, 529), (544, 526, 528, 546), (531, 549, 551, 533), (546, 528, 530, 548), (543, 541, 563, 565), (550, 532, 556, 557), (548, 530, 532, 550), (549, 547, 569, 571), (552, 553, 555, 554), (551, 550, 557, 559), (532, 533, 558, 556), (533, 551, 559, 558), (552, 556, 557, 553), (554, 558, 556, 552), (555, 559, 558, 554), (553, 557, 559, 555), (556, 558, 559, 557), (561, 560, 562, 563), (563, 562, 564, 565), (567, 566, 568, 569), (565, 564, 566, 567), (569, 568, 570, 571), (571, 570, 572, 573), (546, 548, 570, 568), (548, 550, 572, 570), (534, 540, 562, 560), (545, 543, 565, 567), (537, 534, 560, 561), (544, 546, 568, 566), (541, 537, 561, 563), (550, 551, 573, 572)])
_uv = me_cube_001.uv_layers.new(name='UVMap')
_uv.uv.foreach_set('vector', [0.375, 0.0, 0.625, 0.0, 0.625, 0.25, 0.375, 0.25, 0.375, 0.25, 0.625, 0.25, 0.625, 0.5, 0.375, 0.5, 0.375, 0.5, 0.625, 0.5, 0.625, 0.75, 0.375, 0.75, 0.375, 0.75, 0.625, 0.75, 0.625, 1.0, 0.375, 1.0, 0.375, 0.0, 0.375, 0.25, 0.375, 0.25, 0.375, 0.0, 0.625, 0.5, 0.875, 0.5, 0.875, 0.75, 0.625, 0.75, 0.375, 0.25, 0.375, 0.5, 0.375, 0.5, 0.375, 0.25, 0.375, 0.5, 0.375, 0.75, 0.375, 0.75, 0.375, 0.5, 0.375, 0.0, 0.375, 0.0, 0.375, 0.0, 0.375, 0.0, 0.375, 0.25, 0.375, 0.5, 0.375, 0.5, 0.375, 0.25, 0.375, 0.5, 0.375, 0.75, 0.375, 0.75, 0.375, 0.5, 0.375, 0.5, 0.375, 0.75, 0.375, 0.75, 0.375, 0.5, 0.375, 0.0, 0.375, 0.25, 0.375, 0.25, 0.375, 0.0, 0.375, 0.0, 0.375, 0.0, 0.375, 0.0, 0.375, 0.0, 0.375, 0.75, 0.375, 0.75, 0.375, 0.75, 0.375, 0.75, 0.375, 0.0, 0.375, 0.25, 0.375, 0.25, 0.375, 0.0, 0.375, 0.75, 0.375, 0.75, 0.375, 0.75, 0.375, 0.75, 0.375, 0.25, 0.375, 0.5, 0.375, 0.5, 0.375, 0.25, 0.375, 0.5, 0.375, 0.75, 0.375, 0.75, 0.375, 0.5, 0.375, 0.25, 0.375, 0.5, 0.375, 0.5, 0.375, 0.25, 0.375, 0.5, 0.375, 0.75, 0.375, 0.75, 0.375, 0.5, 0.375, 0.0, 0.375, 0.25, 0.375, 0.25, 0.375, 0.0, 0.375, 0.5, 0.375, 0.75, 0.375, 0.75, 0.375, 0.5, 0.375, 0.0, 0.375, 0.25, 0.375, 0.25, 0.375, 0.0, 0.375, 0.75, 0.375, 0.75, 0.375, 0.75, 0.375, 0.75, 0.375, 0.25, 0.375, 0.5, 0.375, 0.5, 0.375, 0.25, 0.375, 0.0, 0.375, 0.25, 0.375, 0.25, 0.375, 0.0, 0.375, 0.0, 0.375, 0.25, 0.375, 0.25, 0.375, 0.0, 0.375, 0.75, 0.375, 0.75, 0.375, 0.75, 0.375, 0.75, 0.375, 0.25, 0.375, 0.5, 0.375, 0.5, 0.375, 0.25, 0.125, 0.5, 0.375, 0.5, 0.375, 0.75, 0.125, 0.75, 0.375, 0.75, 0.375, 1.0, 0.375, 1.0, 0.375, 0.75, 0.375, 0.25, 0.375, 0.5, 0.375, 0.5, 0.375, 0.25, 0.375, 0.5, 0.375, 0.75, 0.375, 0.75, 0.375, 0.5, 0.125, 0.5, 0.125, 0.75, 0.125, 0.75, 0.125, 0.5, 0.375, 0.5, 0.125, 0.5, 0.125, 0.5, 0.375, 0.5, 0.375, 0.75, 0.375, 0.5, 0.375, 0.5, 0.375, 0.75, 0.125, 0.75, 0.375, 0.75, 0.375, 0.75, 0.125, 0.75, 0.0, 0.0, 0.0, 0.0, 0.0, 0.0, 0.0, 0.0, 0.375, 0.75, 0.375, 1.0, 0.375, 1.0, 0.375, 0.75, 0.375, 0.75, 0.375, 1.0, 0.375, 1.0, 0.375, 0.75, 0.375, 0.75, 0.375, 1.0, 0.375, 1.0, 0.375, 0.75, 0.375, 0.75, 0.375, 1.0, 0.375, 1.0, 0.375, 0.75, 0.375, 0.75, 0.375, 1.0, 0.375, 1.0, 0.375, 0.75, 0.375, 0.75, 0.375, 1.0, 0.375, 1.0, 0.375, 0.75, 0.375, 0.0, 0.375, 0.0, 0.375, 0.0, 0.375, 0.0, 0.375, 0.0, 0.375, 0.0, 0.375, 0.0, 0.375, 0.0, 0.375, 0.0, 0.375, 0.0, 0.375, 0.0, 0.375, 0.0, 0.375, 0.75, 0.375, 0.75, 0.375, 0.75, 0.375, 0.75, 0.375, 0.75, 0.375, 1.0, 0.375, 1.0, 0.375, 0.75, 0.375, 0.0, 0.375, 0.0, 0.375, 0.0, 0.375, 0.0, 0.375, 0.75, 0.375, 0.75, 0.375, 0.75, 0.375, 0.75, 0.375, 1.0, 0.375, 0.75, 0.375, 0.75, 0.375, 1.0, 0.375, 0.0, 0.625, 0.0, 0.625, 0.25, 0.375, 0.25, 0.375, 0.25, 0.625, 0.25, 0.625, 0.5, 0.375, 0.5, 0.375, 0.5, 0.625, 0.5, 0.625, 0.75, 0.375, 0.75, 0.375, 0.75, 0.625, 0.75, 0.625, 1.0, 0.375, 1.0, 0.375, 0.0, 0.375, 0.25, 0.375, 0.25, 0.375, 0.0, 0.625, 0.5, 0.875, 0.5, 0.875, 0.75, 0.625, 0.75, 0.375, 0.5, 0.375, 0.75, 0.375, 0.75, 0.375, 0.5, 0.375, 0.0, 0.375, 0.0, 0.375, 0.0, 0.375, 0.0, 0.375, 0.5, 0.375, 0.75, 0.375, 0.75, 0.375, 0.5, 0.375, 0.5, 0.375, 0.75, 0.375, 0.75, 0.375, 0.5, 0.375, 0.0, 0.375, 0.25, 0.375, 0.25, 0.375, 0.0, 0.375, 0.0, 0.375, 0.0, 0.375, 0.0, 0.375, 0.0, 0.375, 0.75, 0.375, 0.75, 0.375, 0.75, 0.375, 0.75, 0.375, 0.0, 0.375, 0.25, 0.375, 0.25, 0.375, 0.0, 0.375, 0.75, 0.375, 0.75, 0.375, 0.75, 0.375, 0.75, 0.375, 0.5, 0.375, 0.75, 0.375, 0.75, 0.375, 0.5, 0.375, 0.5, 0.375, 0.75, 0.375, 0.75, 0.375, 0.5, 0.375, 0.0, 0.375, 0.25, 0.375, 0.25, 0.375, 0.0, 0.375, 0.5, 0.375, 0.75, 0.375, 0.75, 0.375, 0.5, 0.375, 0.0, 0.375, 0.25, 0.375, 0.25, 0.375, 0.0, 0.375, 0.75, 0.375, 0.75, 0.375, 0.75, 0.375, 0.75, 0.375, 0.0, 0.375, 0.25, 0.375, 0.25, 0.375, 0.0, 0.375, 0.0, 0.375, 0.25, 0.375, 0.25, 0.375, 0.0, 0.375, 0.75, 0.375, 0.75, 0.375, 0.75, 0.375, 0.75, 0.125, 0.5, 0.375, 0.5, 0.375, 0.75, 0.125, 0.75, 0.375, 0.75, 0.375, 1.0, 0.375, 1.0, 0.375, 0.75, 0.375, 0.25, 0.375, 0.5, 0.375, 0.5, 0.375, 0.25, 0.375, 0.5, 0.375, 0.75, 0.375, 0.75, 0.375, 0.5, 0.125, 0.5, 0.125, 0.75, 0.125, 0.75, 0.125, 0.5, 0.375, 0.5, 0.125, 0.5, 0.125, 0.5, 0.375, 0.5, 0.375, 0.75, 0.375, 0.5, 0.375, 0.5, 0.375, 0.75, 0.125, 0.75, 0.375, 0.75, 0.375, 0.75, 0.125, 0.75, 0.0, 0.0, 0.0, 0.0, 0.0, 0.0, 0.0, 0.0, 0.375, 0.75, 0.375, 1.0, 0.375, 1.0, 0.375, 0.75, 0.375, 0.75, 0.375, 1.0, 0.375, 1.0, 0.375, 0.75, 0.375, 0.75, 0.375, 1.0, 0.375, 1.0, 0.375, 0.75, 0.375, 0.75, 0.375, 1.0, 0.375, 1.0, 0.375, 0.75, 0.375, 0.75, 0.375, 1.0, 0.375, 1.0, 0.375, 0.75, 0.375, 0.75, 0.375, 1.0, 0.375, 1.0, 0.375, 0.75, 0.375, 0.0, 0.375, 0.0, 0.375, 0.0, 0.375, 0.0, 0.375, 0.0, 0.375, 0.0, 0.375, 0.0, 0.375, 0.0, 0.375, 0.0, 0.375, 0.0, 0.375, 0.0, 0.375, 0.0, 0.375, 0.75, 0.375, 0.75, 0.375, 0.75, 0.375, 0.75, 0.375, 0.75, 0.375, 1.0, 0.375, 1.0, 0.375, 0.75, 0.375, 0.0, 0.375, 0.0, 0.375, 0.0, 0.375, 0.0, 0.375, 0.75, 0.375, 0.75, 0.375, 0.75, 0.375, 0.75, 0.375, 1.0, 0.375, 0.75, 0.375, 0.75, 0.375, 1.0, 0.375, 0.0, 0.625, 0.0, 0.625, 0.25, 0.375, 0.25, 0.375, 0.25, 0.625, 0.25, 0.625, 0.5, 0.375, 0.5, 0.375, 0.5, 0.625, 0.5, 0.625, 0.75, 0.375, 0.75, 0.375, 0.75, 0.625, 0.75, 0.625, 1.0, 0.375, 1.0, 0.375, 0.0, 0.375, 0.25, 0.375, 0.25, 0.375, 0.0, 0.625, 0.5, 0.875, 0.5, 0.875, 0.75, 0.625, 0.75, 0.375, 0.5, 0.375, 0.75, 0.375, 0.75, 0.375, 0.5, 0.375, 0.0, 0.375, 0.0, 0.375, 0.0, 0.375, 0.0, 0.375, 0.5, 0.375, 0.75, 0.375, 0.75, 0.375, 0.5, 0.375, 0.5, 0.375, 0.75, 0.375, 0.75, 0.375, 0.5, 0.375, 0.0, 0.375, 0.25, 0.375, 0.25, 0.375, 0.0, 0.375, 0.0, 0.375, 0.0, 0.375, 0.0, 0.375, 0.0, 0.375, 0.75, 0.375, 0.75, 0.375, 0.75, 0.375, 0.75, 0.375, 0.0, 0.375, 0.25, 0.375, 0.25, 0.375, 0.0, 0.375, 0.75, 0.375, 0.75, 0.375, 0.75, 0.375, 0.75, 0.375, 0.5, 0.375, 0.75, 0.375, 0.75, 0.375, 0.5, 0.375, 0.5, 0.375, 0.75, 0.375, 0.75, 0.375, 0.5, 0.375, 0.0, 0.375, 0.25, 0.375, 0.25, 0.375, 0.0, 0.375, 0.5, 0.375, 0.75, 0.375, 0.75, 0.375, 0.5, 0.375, 0.0, 0.375, 0.25, 0.375, 0.25, 0.375, 0.0, 0.375, 0.75, 0.375, 0.75, 0.375, 0.75, 0.375, 0.75, 0.375, 0.0, 0.375, 0.25, 0.375, 0.25, 0.375, 0.0, 0.375, 0.0, 0.375, 0.25, 0.375, 0.25, 0.375, 0.0, 0.375, 0.75, 0.375, 0.75, 0.375, 0.75, 0.375, 0.75, 0.125, 0.5, 0.125, 0.75, 0.375, 0.75, 0.375, 0.5, 0.375, 0.75, 0.375, 1.0, 0.375, 1.0, 0.375, 0.75, 0.375, 0.25, 0.375, 0.5, 0.375, 0.5, 0.375, 0.25, 0.375, 0.5, 0.375, 0.75, 0.375, 0.75, 0.375, 0.5, 0.125, 0.5, 0.125, 0.5, 0.125, 0.75, 0.125, 0.75, 0.375, 0.5, 0.375, 0.5, 0.125, 0.5, 0.125, 0.5, 0.375, 0.75, 0.375, 0.75, 0.375, 0.5, 0.375, 0.5, 0.125, 0.75, 0.125, 0.75, 0.375, 0.75, 0.375, 0.75, 0.0, 0.0, 0.0, 0.0, 0.0, 0.0, 0.0, 0.0, 0.375, 0.75, 0.375, 1.0, 0.375, 1.0, 0.375, 0.75, 0.375, 0.75, 0.375, 1.0, 0.375, 1.0, 0.375, 0.75, 0.375, 0.75, 0.375, 1.0, 0.375, 1.0, 0.375, 0.75, 0.375, 0.75, 0.375, 1.0, 0.375, 1.0, 0.375, 0.75, 0.375, 0.75, 0.375, 1.0, 0.375, 1.0, 0.375, 0.75, 0.375, 0.75, 0.375, 1.0, 0.375, 1.0, 0.375, 0.75, 0.375, 0.0, 0.375, 0.0, 0.375, 0.0, 0.375, 0.0, 0.375, 0.0, 0.375, 0.0, 0.375, 0.0, 0.375, 0.0, 0.375, 0.0, 0.375, 0.0, 0.375, 0.0, 0.375, 0.0, 0.375, 0.75, 0.375, 0.75, 0.375, 0.75, 0.375, 0.75, 0.375, 0.75, 0.375, 1.0, 0.375, 1.0, 0.375, 0.75, 0.375, 0.0, 0.375, 0.0, 0.375, 0.0, 0.375, 0.0, 0.375, 0.75, 0.375, 0.75, 0.375, 0.75, 0.375, 0.75, 0.375, 1.0, 0.375, 0.75, 0.375, 0.75, 0.375, 1.0, 0.375, 0.0, 0.625, 0.0, 0.625, 0.25, 0.375, 0.25, 0.375, 0.25, 0.625, 0.25, 0.625, 0.5, 0.375, 0.5, 0.375, 0.5, 0.625, 0.5, 0.625, 0.75, 0.375, 0.75, 0.375, 0.75, 0.625, 0.75, 0.625, 1.0, 0.375, 1.0, 0.375, 0.0, 0.375, 0.25, 0.375, 0.25, 0.375, 0.0, 0.625, 0.5, 0.875, 0.5, 0.875, 0.75, 0.625, 0.75, 0.375, 0.5, 0.375, 0.75, 0.375, 0.75, 0.375, 0.5, 0.375, 0.0, 0.375, 0.0, 0.375, 0.0, 0.375, 0.0, 0.375, 0.5, 0.375, 0.75, 0.375, 0.75, 0.375, 0.5, 0.375, 0.5, 0.375, 0.75, 0.375, 0.75, 0.375, 0.5, 0.375, 0.0, 0.375, 0.25, 0.375, 0.25, 0.375, 0.0, 0.375, 0.0, 0.375, 0.0, 0.375, 0.0, 0.375, 0.0, 0.375, 0.75, 0.375, 0.75, 0.375, 0.75, 0.375, 0.75, 0.375, 0.0, 0.375, 0.25, 0.375, 0.25, 0.375, 0.0, 0.375, 0.75, 0.375, 0.75, 0.375, 0.75, 0.375, 0.75, 0.375, 0.5, 0.375, 0.75, 0.375, 0.75, 0.375, 0.5, 0.375, 0.5, 0.375, 0.75, 0.375, 0.75, 0.375, 0.5, 0.375, 0.0, 0.375, 0.25, 0.375, 0.25, 0.375, 0.0, 0.375, 0.5, 0.375, 0.75, 0.375, 0.75, 0.375, 0.5, 0.375, 0.0, 0.375, 0.25, 0.375, 0.25, 0.375, 0.0, 0.375, 0.75, 0.375, 0.75, 0.375, 0.75, 0.375, 0.75, 0.375, 0.0, 0.375, 0.25, 0.375, 0.25, 0.375, 0.0, 0.375, 0.0, 0.375, 0.25, 0.375, 0.25, 0.375, 0.0, 0.375, 0.75, 0.375, 0.75, 0.375, 0.75, 0.375, 0.75, 0.125, 0.5, 0.125, 0.75, 0.375, 0.75, 0.375, 0.5, 0.375, 0.75, 0.375, 1.0, 0.375, 1.0, 0.375, 0.75, 0.375, 0.25, 0.375, 0.5, 0.375, 0.5, 0.375, 0.25, 0.375, 0.5, 0.375, 0.75, 0.375, 0.75, 0.375, 0.5, 0.125, 0.5, 0.125, 0.5, 0.125, 0.75, 0.125, 0.75, 0.375, 0.5, 0.375, 0.5, 0.125, 0.5, 0.125, 0.5, 0.375, 0.75, 0.375, 0.75, 0.375, 0.5, 0.375, 0.5, 0.125, 0.75, 0.125, 0.75, 0.375, 0.75, 0.375, 0.75, 0.0, 0.0, 0.0, 0.0, 0.0, 0.0, 0.0, 0.0, 0.375, 0.75, 0.375, 1.0, 0.375, 1.0, 0.375, 0.75, 0.375, 0.75, 0.375, 1.0, 0.375, 1.0, 0.375, 0.75, 0.375, 0.75, 0.375, 1.0, 0.375, 1.0, 0.375, 0.75, 0.375, 0.75, 0.375, 1.0, 0.375, 1.0, 0.375, 0.75, 0.375, 0.75, 0.375, 1.0, 0.375, 1.0, 0.375, 0.75, 0.375, 0.75, 0.375, 1.0, 0.375, 1.0, 0.375, 0.75, 0.375, 0.0, 0.375, 0.0, 0.375, 0.0, 0.375, 0.0, 0.375, 0.0, 0.375, 0.0, 0.375, 0.0, 0.375, 0.0, 0.375, 0.0, 0.375, 0.0, 0.375, 0.0, 0.375, 0.0, 0.375, 0.75, 0.375, 0.75, 0.375, 0.75, 0.375, 0.75, 0.375, 0.75, 0.375, 1.0, 0.375, 1.0, 0.375, 0.75, 0.375, 0.0, 0.375, 0.0, 0.375, 0.0, 0.375, 0.0, 0.375, 0.75, 0.375, 0.75, 0.375, 0.75, 0.375, 0.75, 0.375, 1.0, 0.375, 0.75, 0.375, 0.75, 0.375, 1.0, 0.375, 0.0, 0.625, 0.0, 0.625, 0.25, 0.375, 0.25, 0.375, 0.25, 0.625, 0.25, 0.625, 0.5, 0.375, 0.5, 0.375, 0.5, 0.625, 0.5, 0.625, 0.75, 0.375, 0.75, 0.375, 0.75, 0.625, 0.75, 0.625, 1.0, 0.375, 1.0, 0.375, 0.0, 0.375, 0.25, 0.375, 0.25, 0.375, 0.0, 0.625, 0.5, 0.875, 0.5, 0.875, 0.75, 0.625, 0.75, 0.375, 0.5, 0.375, 0.75, 0.375, 0.75, 0.375, 0.5, 0.375, 0.0, 0.375, 0.0, 0.375, 0.0, 0.375, 0.0, 0.375, 0.5, 0.375, 0.75, 0.375, 0.75, 0.375, 0.5, 0.375, 0.5, 0.375, 0.75, 0.375, 0.75, 0.375, 0.5, 0.375, 0.0, 0.375, 0.25, 0.375, 0.25, 0.375, 0.0, 0.375, 0.0, 0.375, 0.0, 0.375, 0.0, 0.375, 0.0, 0.375, 0.75, 0.375, 0.75, 0.375, 0.75, 0.375, 0.75, 0.375, 0.0, 0.375, 0.25, 0.375, 0.25, 0.375, 0.0, 0.375, 0.75, 0.375, 0.75, 0.375, 0.75, 0.375, 0.75, 0.375, 0.5, 0.375, 0.75, 0.375, 0.75, 0.375, 0.5, 0.375, 0.5, 0.375, 0.75, 0.375, 0.75, 0.375, 0.5, 0.375, 0.0, 0.375, 0.25, 0.375, 0.25, 0.375, 0.0, 0.375, 0.5, 0.375, 0.75, 0.375, 0.75, 0.375, 0.5, 0.375, 0.0, 0.375, 0.25, 0.375, 0.25, 0.375, 0.0, 0.375, 0.75, 0.375, 0.75, 0.375, 0.75, 0.375, 0.75, 0.375, 0.0, 0.375, 0.25, 0.375, 0.25, 0.375, 0.0, 0.375, 0.0, 0.375, 0.25, 0.375, 0.25, 0.375, 0.0, 0.375, 0.75, 0.375, 0.75, 0.375, 0.75, 0.375, 0.75, 0.125, 0.5, 0.125, 0.75, 0.375, 0.75, 0.375, 0.5, 0.375, 0.75, 0.375, 1.0, 0.375, 1.0, 0.375, 0.75, 0.375, 0.25, 0.375, 0.5, 0.375, 0.5, 0.375, 0.25, 0.375, 0.5, 0.375, 0.75, 0.375, 0.75, 0.375, 0.5, 0.125, 0.5, 0.125, 0.5, 0.125, 0.75, 0.125, 0.75, 0.375, 0.5, 0.375, 0.5, 0.125, 0.5, 0.125, 0.5, 0.375, 0.75, 0.375, 0.75, 0.375, 0.5, 0.375, 0.5, 0.125, 0.75, 0.125, 0.75, 0.375, 0.75, 0.375, 0.75, 0.0, 0.0, 0.0, 0.0, 0.0, 0.0, 0.0, 0.0, 0.375, 0.75, 0.375, 1.0, 0.375, 1.0, 0.375, 0.75, 0.375, 0.75, 0.375, 1.0, 0.375, 1.0, 0.375, 0.75, 0.375, 0.75, 0.375, 1.0, 0.375, 1.0, 0.375, 0.75, 0.375, 0.75, 0.375, 1.0, 0.375, 1.0, 0.375, 0.75, 0.375, 0.75, 0.375, 1.0, 0.375, 1.0, 0.375, 0.75, 0.375, 0.75, 0.375, 1.0, 0.375, 1.0, 0.375, 0.75, 0.375, 0.0, 0.375, 0.0, 0.375, 0.0, 0.375, 0.0, 0.375, 0.0, 0.375, 0.0, 0.375, 0.0, 0.375, 0.0, 0.375, 0.0, 0.375, 0.0, 0.375, 0.0, 0.375, 0.0, 0.375, 0.75, 0.375, 0.75, 0.375, 0.75, 0.375, 0.75, 0.375, 0.75, 0.375, 1.0, 0.375, 1.0, 0.375, 0.75, 0.375, 0.0, 0.375, 0.0, 0.375, 0.0, 0.375, 0.0, 0.375, 0.75, 0.375, 0.75, 0.375, 0.75, 0.375, 0.75, 0.375, 1.0, 0.375, 0.75, 0.375, 0.75, 0.375, 1.0, 0.375, 0.0, 0.625, 0.0, 0.625, 0.25, 0.375, 0.25, 0.375, 0.25, 0.625, 0.25, 0.625, 0.5, 0.375, 0.5, 0.375, 0.5, 0.625, 0.5, 0.625, 0.75, 0.375, 0.75, 0.375, 0.75, 0.625, 0.75, 0.625, 1.0, 0.375, 1.0, 0.375, 0.0, 0.375, 0.25, 0.375, 0.25, 0.375, 0.0, 0.625, 0.5, 0.875, 0.5, 0.875, 0.75, 0.625, 0.75, 0.375, 0.5, 0.375, 0.75, 0.375, 0.75, 0.375, 0.5, 0.375, 0.0, 0.375, 0.0, 0.375, 0.0, 0.375, 0.0, 0.375, 0.5, 0.375, 0.75, 0.375, 0.75, 0.375, 0.5, 0.375, 0.5, 0.375, 0.75, 0.375, 0.75, 0.375, 0.5, 0.375, 0.0, 0.375, 0.25, 0.375, 0.25, 0.375, 0.0, 0.375, 0.0, 0.375, 0.0, 0.375, 0.0, 0.375, 0.0, 0.375, 0.75, 0.375, 0.75, 0.375, 0.75, 0.375, 0.75, 0.375, 0.0, 0.375, 0.25, 0.375, 0.25, 0.375, 0.0, 0.375, 0.75, 0.375, 0.75, 0.375, 0.75, 0.375, 0.75, 0.375, 0.5, 0.375, 0.75, 0.375, 0.75, 0.375, 0.5, 0.375, 0.5, 0.375, 0.75, 0.375, 0.75, 0.375, 0.5, 0.375, 0.0, 0.375, 0.25, 0.375, 0.25, 0.375, 0.0, 0.375, 0.5, 0.375, 0.75, 0.375, 0.75, 0.375, 0.5, 0.375, 0.0, 0.375, 0.25, 0.375, 0.25, 0.375, 0.0, 0.375, 0.75, 0.375, 0.75, 0.375, 0.75, 0.375, 0.75, 0.375, 0.0, 0.375, 0.25, 0.375, 0.25, 0.375, 0.0, 0.375, 0.0, 0.375, 0.25, 0.375, 0.25, 0.375, 0.0, 0.375, 0.75, 0.375, 0.75, 0.375, 0.75, 0.375, 0.75, 0.125, 0.5, 0.125, 0.75, 0.375, 0.75, 0.375, 0.5, 0.375, 0.75, 0.375, 1.0, 0.375, 1.0, 0.375, 0.75, 0.375, 0.25, 0.375, 0.5, 0.375, 0.5, 0.375, 0.25, 0.375, 0.5, 0.375, 0.75, 0.375, 0.75, 0.375, 0.5, 0.125, 0.5, 0.125, 0.5, 0.125, 0.75, 0.125, 0.75, 0.375, 0.5, 0.375, 0.5, 0.125, 0.5, 0.125, 0.5, 0.375, 0.75, 0.375, 0.75, 0.375, 0.5, 0.375, 0.5, 0.125, 0.75, 0.125, 0.75, 0.375, 0.75, 0.375, 0.75, 0.0, 0.0, 0.0, 0.0, 0.0, 0.0, 0.0, 0.0, 0.375, 0.75, 0.375, 1.0, 0.375, 1.0, 0.375, 0.75, 0.375, 0.75, 0.375, 1.0, 0.375, 1.0, 0.375, 0.75, 0.375, 0.75, 0.375, 1.0, 0.375, 1.0, 0.375, 0.75, 0.375, 0.75, 0.375, 1.0, 0.375, 1.0, 0.375, 0.75, 0.375, 0.75, 0.375, 1.0, 0.375, 1.0, 0.375, 0.75, 0.375, 0.75, 0.375, 1.0, 0.375, 1.0, 0.375, 0.75, 0.375, 0.0, 0.375, 0.0, 0.375, 0.0, 0.375, 0.0, 0.375, 0.0, 0.375, 0.0, 0.375, 0.0, 0.375, 0.0, 0.375, 0.0, 0.375, 0.0, 0.375, 0.0, 0.375, 0.0, 0.375, 0.75, 0.375, 0.75, 0.375, 0.75, 0.375, 0.75, 0.375, 0.75, 0.375, 1.0, 0.375, 1.0, 0.375, 0.75, 0.375, 0.0, 0.375, 0.0, 0.375, 0.0, 0.375, 0.0, 0.375, 0.75, 0.375, 0.75, 0.375, 0.75, 0.375, 0.75, 0.375, 1.0, 0.375, 0.75, 0.375, 0.75, 0.375, 1.0, 0.375, 0.0, 0.625, 0.0, 0.625, 0.25, 0.375, 0.25, 0.375, 0.25, 0.625, 0.25, 0.625, 0.5, 0.375, 0.5, 0.375, 0.5, 0.625, 0.5, 0.625, 0.75, 0.375, 0.75, 0.375, 0.75, 0.625, 0.75, 0.625, 1.0, 0.375, 1.0, 0.375, 0.0, 0.375, 0.25, 0.375, 0.25, 0.375, 0.0, 0.625, 0.5, 0.875, 0.5, 0.875, 0.75, 0.625, 0.75, 0.375, 0.5, 0.375, 0.75, 0.375, 0.75, 0.375, 0.5, 0.375, 0.0, 0.375, 0.0, 0.375, 0.0, 0.375, 0.0, 0.375, 0.5, 0.375, 0.75, 0.375, 0.75, 0.375, 0.5, 0.375, 0.5, 0.375, 0.75, 0.375, 0.75, 0.375, 0.5, 0.375, 0.0, 0.375, 0.25, 0.375, 0.25, 0.375, 0.0, 0.375, 0.0, 0.375, 0.0, 0.375, 0.0, 0.375, 0.0, 0.375, 0.75, 0.375, 0.75, 0.375, 0.75, 0.375, 0.75, 0.375, 0.0, 0.375, 0.25, 0.375, 0.25, 0.375, 0.0, 0.375, 0.75, 0.375, 0.75, 0.375, 0.75, 0.375, 0.75, 0.375, 0.5, 0.375, 0.75, 0.375, 0.75, 0.375, 0.5, 0.375, 0.5, 0.375, 0.75, 0.375, 0.75, 0.375, 0.5, 0.375, 0.0, 0.375, 0.25, 0.375, 0.25, 0.375, 0.0, 0.375, 0.5, 0.375, 0.75, 0.375, 0.75, 0.375, 0.5, 0.375, 0.0, 0.375, 0.25, 0.375, 0.25, 0.375, 0.0, 0.375, 0.75, 0.375, 0.75, 0.375, 0.75, 0.375, 0.75, 0.375, 0.0, 0.375, 0.25, 0.375, 0.25, 0.375, 0.0, 0.375, 0.0, 0.375, 0.25, 0.375, 0.25, 0.375, 0.0, 0.375, 0.75, 0.375, 0.75, 0.375, 0.75, 0.375, 0.75, 0.125, 0.5, 0.125, 0.75, 0.375, 0.75, 0.375, 0.5, 0.375, 0.75, 0.375, 1.0, 0.375, 1.0, 0.375, 0.75, 0.375, 0.25, 0.375, 0.5, 0.375, 0.5, 0.375, 0.25, 0.375, 0.5, 0.375, 0.75, 0.375, 0.75, 0.375, 0.5, 0.125, 0.5, 0.125, 0.5, 0.125, 0.75, 0.125, 0.75, 0.375, 0.5, 0.375, 0.5, 0.125, 0.5, 0.125, 0.5, 0.375, 0.75, 0.375, 0.75, 0.375, 0.5, 0.375, 0.5, 0.125, 0.75, 0.125, 0.75, 0.375, 0.75, 0.375, 0.75, 0.0, 0.0, 0.0, 0.0, 0.0, 0.0, 0.0, 0.0, 0.375, 0.75, 0.375, 1.0, 0.375, 1.0, 0.375, 0.75, 0.375, 0.75, 0.375, 1.0, 0.375, 1.0, 0.375, 0.75, 0.375, 0.75, 0.375, 1.0, 0.375, 1.0, 0.375, 0.75, 0.375, 0.75, 0.375, 1.0, 0.375, 1.0, 0.375, 0.75, 0.375, 0.75, 0.375, 1.0, 0.375, 1.0, 0.375, 0.75, 0.375, 0.75, 0.375, 1.0, 0.375, 1.0, 0.375, 0.75, 0.375, 0.0, 0.375, 0.0, 0.375, 0.0, 0.375, 0.0, 0.375, 0.0, 0.375, 0.0, 0.375, 0.0, 0.375, 0.0, 0.375, 0.0, 0.375, 0.0, 0.375, 0.0, 0.375, 0.0, 0.375, 0.75, 0.375, 0.75, 0.375, 0.75, 0.375, 0.75, 0.375, 0.75, 0.375, 1.0, 0.375, 1.0, 0.375, 0.75, 0.375, 0.0, 0.375, 0.0, 0.375, 0.0, 0.375, 0.0, 0.375, 0.75, 0.375, 0.75, 0.375, 0.75, 0.375, 0.75, 0.375, 1.0, 0.375, 0.75, 0.375, 0.75, 0.375, 1.0, 0.375, 0.0, 0.625, 0.0, 0.625, 0.25, 0.375, 0.25, 0.375, 0.25, 0.625, 0.25, 0.625, 0.5, 0.375, 0.5, 0.375, 0.5, 0.625, 0.5, 0.625, 0.75, 0.375, 0.75, 0.375, 0.75, 0.625, 0.75, 0.625, 1.0, 0.375, 1.0, 0.375, 0.0, 0.375, 0.25, 0.375, 0.25, 0.375, 0.0, 0.625, 0.5, 0.875, 0.5, 0.875, 0.75, 0.625, 0.75, 0.375, 0.5, 0.375, 0.75, 0.375, 0.75, 0.375, 0.5, 0.375, 0.0, 0.375, 0.0, 0.375, 0.0, 0.375, 0.0, 0.375, 0.5, 0.375, 0.75, 0.375, 0.75, 0.375, 0.5, 0.375, 0.5, 0.375, 0.75, 0.375, 0.75, 0.375, 0.5, 0.375, 0.0, 0.375, 0.25, 0.375, 0.25, 0.375, 0.0, 0.375, 0.0, 0.375, 0.0, 0.375, 0.0, 0.375, 0.0, 0.375, 0.75, 0.375, 0.75, 0.375, 0.75, 0.375, 0.75, 0.375, 0.0, 0.375, 0.25, 0.375, 0.25, 0.375, 0.0, 0.375, 0.75, 0.375, 0.75, 0.375, 0.75, 0.375, 0.75, 0.375, 0.5, 0.375, 0.75, 0.375, 0.75, 0.375, 0.5, 0.375, 0.5, 0.375, 0.75, 0.375, 0.75, 0.375, 0.5, 0.375, 0.0, 0.375, 0.25, 0.375, 0.25, 0.375, 0.0, 0.375, 0.5, 0.375, 0.75, 0.375, 0.75, 0.375, 0.5, 0.375, 0.0, 0.375, 0.25, 0.375, 0.25, 0.375, 0.0, 0.375, 0.75, 0.375, 0.75, 0.375, 0.75, 0.375, 0.75, 0.375, 0.0, 0.375, 0.25, 0.375, 0.25, 0.375, 0.0, 0.375, 0.0, 0.375, 0.25, 0.375, 0.25, 0.375, 0.0, 0.375, 0.75, 0.375, 0.75, 0.375, 0.75, 0.375, 0.75, 0.125, 0.5, 0.125, 0.75, 0.375, 0.75, 0.375, 0.5, 0.375, 0.75, 0.375, 1.0, 0.375, 1.0, 0.375, 0.75, 0.375, 0.25, 0.375, 0.5, 0.375, 0.5, 0.375, 0.25, 0.375, 0.5, 0.375, 0.75, 0.375, 0.75, 0.375, 0.5, 0.125, 0.5, 0.125, 0.5, 0.125, 0.75, 0.125, 0.75, 0.375, 0.5, 0.375, 0.5, 0.125, 0.5, 0.125, 0.5, 0.375, 0.75, 0.375, 0.75, 0.375, 0.5, 0.375, 0.5, 0.125, 0.75, 0.125, 0.75, 0.375, 0.75, 0.375, 0.75, 0.0, 0.0, 0.0, 0.0, 0.0, 0.0, 0.0, 0.0, 0.375, 0.75, 0.375, 1.0, 0.375, 1.0, 0.375, 0.75, 0.375, 0.75, 0.375, 1.0, 0.375, 1.0, 0.375, 0.75, 0.375, 0.75, 0.375, 1.0, 0.375, 1.0, 0.375, 0.75, 0.375, 0.75, 0.375, 1.0, 0.375, 1.0, 0.375, 0.75, 0.375, 0.75, 0.375, 1.0, 0.375, 1.0, 0.375, 0.75, 0.375, 0.75, 0.375, 1.0, 0.375, 1.0, 0.375, 0.75, 0.375, 0.0, 0.375, 0.0, 0.375, 0.0, 0.375, 0.0, 0.375, 0.0, 0.375, 0.0, 0.375, 0.0, 0.375, 0.0, 0.375, 0.0, 0.375, 0.0, 0.375, 0.0, 0.375, 0.0, 0.375, 0.75, 0.375, 0.75, 0.375, 0.75, 0.375, 0.75, 0.375, 0.75, 0.375, 1.0, 0.375, 1.0, 0.375, 0.75, 0.375, 0.0, 0.375, 0.0, 0.375, 0.0, 0.375, 0.0, 0.375, 0.75, 0.375, 0.75, 0.375, 0.75, 0.375, 0.75, 0.375, 1.0, 0.375, 0.75, 0.375, 0.75, 0.375, 1.0, 0.375, 0.0, 0.625, 0.0, 0.625, 0.25, 0.375, 0.25, 0.375, 0.25, 0.625, 0.25, 0.625, 0.5, 0.375, 0.5, 0.375, 0.5, 0.625, 0.5, 0.625, 0.75, 0.375, 0.75, 0.375, 0.75, 0.625, 0.75, 0.625, 1.0, 0.375, 1.0, 0.375, 0.0, 0.375, 0.25, 0.375, 0.25, 0.375, 0.0, 0.625, 0.5, 0.875, 0.5, 0.875, 0.75, 0.625, 0.75, 0.375, 0.5, 0.375, 0.75, 0.375, 0.75, 0.375, 0.5, 0.375, 0.0, 0.375, 0.0, 0.375, 0.0, 0.375, 0.0, 0.375, 0.5, 0.375, 0.75, 0.375, 0.75, 0.375, 0.5, 0.375, 0.5, 0.375, 0.75, 0.375, 0.75, 0.375, 0.5, 0.375, 0.0, 0.375, 0.25, 0.375, 0.25, 0.375, 0.0, 0.375, 0.0, 0.375, 0.0, 0.375, 0.0, 0.375, 0.0, 0.375, 0.75, 0.375, 0.75, 0.375, 0.75, 0.375, 0.75, 0.375, 0.0, 0.375, 0.25, 0.375, 0.25, 0.375, 0.0, 0.375, 0.75, 0.375, 0.75, 0.375, 0.75, 0.375, 0.75, 0.375, 0.5, 0.375, 0.75, 0.375, 0.75, 0.375, 0.5, 0.375, 0.5, 0.375, 0.75, 0.375, 0.75, 0.375, 0.5, 0.375, 0.0, 0.375, 0.25, 0.375, 0.25, 0.375, 0.0, 0.375, 0.5, 0.375, 0.75, 0.375, 0.75, 0.375, 0.5, 0.375, 0.0, 0.375, 0.25, 0.375, 0.25, 0.375, 0.0, 0.375, 0.75, 0.375, 0.75, 0.375, 0.75, 0.375, 0.75, 0.375, 0.0, 0.375, 0.25, 0.375, 0.25, 0.375, 0.0, 0.375, 0.0, 0.375, 0.25, 0.375, 0.25, 0.375, 0.0, 0.375, 0.75, 0.375, 0.75, 0.375, 0.75, 0.375, 0.75, 0.125, 0.5, 0.125, 0.75, 0.375, 0.75, 0.375, 0.5, 0.375, 0.75, 0.375, 1.0, 0.375, 1.0, 0.375, 0.75, 0.375, 0.25, 0.375, 0.5, 0.375, 0.5, 0.375, 0.25, 0.375, 0.5, 0.375, 0.75, 0.375, 0.75, 0.375, 0.5, 0.125, 0.5, 0.125, 0.5, 0.125, 0.75, 0.125, 0.75, 0.375, 0.5, 0.375, 0.5, 0.125, 0.5, 0.125, 0.5, 0.375, 0.75, 0.375, 0.75, 0.375, 0.5, 0.375, 0.5, 0.125, 0.75, 0.125, 0.75, 0.375, 0.75, 0.375, 0.75, 0.0, 0.0, 0.0, 0.0, 0.0, 0.0, 0.0, 0.0, 0.375, 0.75, 0.375, 1.0, 0.375, 1.0, 0.375, 0.75, 0.375, 0.75, 0.375, 1.0, 0.375, 1.0, 0.375, 0.75, 0.375, 0.75, 0.375, 1.0, 0.375, 1.0, 0.375, 0.75, 0.375, 0.75, 0.375, 1.0, 0.375, 1.0, 0.375, 0.75, 0.375, 0.75, 0.375, 1.0, 0.375, 1.0, 0.375, 0.75, 0.375, 0.75, 0.375, 1.0, 0.375, 1.0, 0.375, 0.75, 0.375, 0.0, 0.375, 0.0, 0.375, 0.0, 0.375, 0.0, 0.375, 0.0, 0.375, 0.0, 0.375, 0.0, 0.375, 0.0, 0.375, 0.0, 0.375, 0.0, 0.375, 0.0, 0.375, 0.0, 0.375, 0.75, 0.375, 0.75, 0.375, 0.75, 0.375, 0.75, 0.375, 0.75, 0.375, 1.0, 0.375, 1.0, 0.375, 0.75, 0.375, 0.0, 0.375, 0.0, 0.375, 0.0, 0.375, 0.0, 0.375, 0.75, 0.375, 0.75, 0.375, 0.75, 0.375, 0.75, 0.375, 1.0, 0.375, 0.75, 0.375, 0.75, 0.375, 1.0, 0.375, 0.0, 0.625, 0.0, 0.625, 0.25, 0.375, 0.25, 0.375, 0.25, 0.625, 0.25, 0.625, 0.5, 0.375, 0.5, 0.375, 0.5, 0.625, 0.5, 0.625, 0.75, 0.375, 0.75, 0.375, 0.75, 0.625, 0.75, 0.625, 1.0, 0.375, 1.0, 0.375, 0.0, 0.375, 0.25, 0.375, 0.25, 0.375, 0.0, 0.625, 0.5, 0.875, 0.5, 0.875, 0.75, 0.625, 0.75, 0.375, 0.5, 0.375, 0.75, 0.375, 0.75, 0.375, 0.5, 0.375, 0.0, 0.375, 0.0, 0.375, 0.0, 0.375, 0.0, 0.375, 0.5, 0.375, 0.75, 0.375, 0.75, 0.375, 0.5, 0.375, 0.5, 0.375, 0.75, 0.375, 0.75, 0.375, 0.5, 0.375, 0.0, 0.375, 0.25, 0.375, 0.25, 0.375, 0.0, 0.375, 0.0, 0.375, 0.0, 0.375, 0.0, 0.375, 0.0, 0.375, 0.75, 0.375, 0.75, 0.375, 0.75, 0.375, 0.75, 0.375, 0.0, 0.375, 0.25, 0.375, 0.25, 0.375, 0.0, 0.375, 0.75, 0.375, 0.75, 0.375, 0.75, 0.375, 0.75, 0.375, 0.5, 0.375, 0.75, 0.375, 0.75, 0.375, 0.5, 0.375, 0.5, 0.375, 0.75, 0.375, 0.75, 0.375, 0.5, 0.375, 0.0, 0.375, 0.25, 0.375, 0.25, 0.375, 0.0, 0.375, 0.5, 0.375, 0.75, 0.375, 0.75, 0.375, 0.5, 0.375, 0.0, 0.375, 0.25, 0.375, 0.25, 0.375, 0.0, 0.375, 0.75, 0.375, 0.75, 0.375, 0.75, 0.375, 0.75, 0.375, 0.0, 0.375, 0.25, 0.375, 0.25, 0.375, 0.0, 0.375, 0.0, 0.375, 0.25, 0.375, 0.25, 0.375, 0.0, 0.375, 0.75, 0.375, 0.75, 0.375, 0.75, 0.375, 0.75, 0.125, 0.5, 0.125, 0.75, 0.375, 0.75, 0.375, 0.5, 0.375, 0.75, 0.375, 1.0, 0.375, 1.0, 0.375, 0.75, 0.375, 0.25, 0.375, 0.5, 0.375, 0.5, 0.375, 0.25, 0.375, 0.5, 0.375, 0.75, 0.375, 0.75, 0.375, 0.5, 0.125, 0.5, 0.125, 0.5, 0.125, 0.75, 0.125, 0.75, 0.375, 0.5, 0.375, 0.5, 0.125, 0.5, 0.125, 0.5, 0.375, 0.75, 0.375, 0.75, 0.375, 0.5, 0.375, 0.5, 0.125, 0.75, 0.125, 0.75, 0.375, 0.75, 0.375, 0.75, 0.0, 0.0, 0.0, 0.0, 0.0, 0.0, 0.0, 0.0, 0.375, 0.75, 0.375, 1.0, 0.375, 1.0, 0.375, 0.75, 0.375, 0.75, 0.375, 1.0, 0.375, 1.0, 0.375, 0.75, 0.375, 0.75, 0.375, 1.0, 0.375, 1.0, 0.375, 0.75, 0.375, 0.75, 0.375, 1.0, 0.375, 1.0, 0.375, 0.75, 0.375, 0.75, 0.375, 1.0, 0.375, 1.0, 0.375, 0.75, 0.375, 0.75, 0.375, 1.0, 0.375, 1.0, 0.375, 0.75, 0.375, 0.0, 0.375, 0.0, 0.375, 0.0, 0.375, 0.0, 0.375, 0.0, 0.375, 0.0, 0.375, 0.0, 0.375, 0.0, 0.375, 0.0, 0.375, 0.0, 0.375, 0.0, 0.375, 0.0, 0.375, 0.75, 0.375, 0.75, 0.375, 0.75, 0.375, 0.75, 0.375, 0.75, 0.375, 1.0, 0.375, 1.0, 0.375, 0.75, 0.375, 0.0, 0.375, 0.0, 0.375, 0.0, 0.375, 0.0, 0.375, 0.75, 0.375, 0.75, 0.375, 0.75, 0.375, 0.75, 0.375, 1.0, 0.375, 0.75, 0.375, 0.75, 0.375, 1.0, 0.375, 0.0, 0.625, 0.0, 0.625, 0.25, 0.375, 0.25, 0.375, 0.25, 0.625, 0.25, 0.625, 0.5, 0.375, 0.5, 0.375, 0.5, 0.625, 0.5, 0.625, 0.75, 0.375, 0.75, 0.375, 0.75, 0.625, 0.75, 0.625, 1.0, 0.375, 1.0, 0.375, 0.0, 0.375, 0.25, 0.375, 0.25, 0.375, 0.0, 0.625, 0.5, 0.875, 0.5, 0.875, 0.75, 0.625, 0.75, 0.375, 0.5, 0.375, 0.75, 0.375, 0.75, 0.375, 0.5, 0.375, 0.0, 0.375, 0.0, 0.375, 0.0, 0.375, 0.0, 0.375, 0.5, 0.375, 0.75, 0.375, 0.75, 0.375, 0.5, 0.375, 0.5, 0.375, 0.75, 0.375, 0.75, 0.375, 0.5, 0.375, 0.0, 0.375, 0.25, 0.375, 0.25, 0.375, 0.0, 0.375, 0.0, 0.375, 0.0, 0.375, 0.0, 0.375, 0.0, 0.375, 0.75, 0.375, 0.75, 0.375, 0.75, 0.375, 0.75, 0.375, 0.0, 0.375, 0.25, 0.375, 0.25, 0.375, 0.0, 0.375, 0.75, 0.375, 0.75, 0.375, 0.75, 0.375, 0.75, 0.375, 0.5, 0.375, 0.75, 0.375, 0.75, 0.375, 0.5, 0.375, 0.5, 0.375, 0.75, 0.375, 0.75, 0.375, 0.5, 0.375, 0.0, 0.375, 0.25, 0.375, 0.25, 0.375, 0.0, 0.375, 0.5, 0.375, 0.75, 0.375, 0.75, 0.375, 0.5, 0.375, 0.0, 0.375, 0.25, 0.375, 0.25, 0.375, 0.0, 0.375, 0.75, 0.375, 0.75, 0.375, 0.75, 0.375, 0.75, 0.375, 0.0, 0.375, 0.25, 0.375, 0.25, 0.375, 0.0, 0.375, 0.0, 0.375, 0.25, 0.375, 0.25, 0.375, 0.0, 0.375, 0.75, 0.375, 0.75, 0.375, 0.75, 0.375, 0.75, 0.125, 0.5, 0.125, 0.75, 0.375, 0.75, 0.375, 0.5, 0.375, 0.75, 0.375, 1.0, 0.375, 1.0, 0.375, 0.75, 0.375, 0.25, 0.375, 0.5, 0.375, 0.5, 0.375, 0.25, 0.375, 0.5, 0.375, 0.75, 0.375, 0.75, 0.375, 0.5, 0.125, 0.5, 0.125, 0.5, 0.125, 0.75, 0.125, 0.75, 0.375, 0.5, 0.375, 0.5, 0.125, 0.5, 0.125, 0.5, 0.375, 0.75, 0.375, 0.75, 0.375, 0.5, 0.375, 0.5, 0.125, 0.75, 0.125, 0.75, 0.375, 0.75, 0.375, 0.75, 0.0, 0.0, 0.0, 0.0, 0.0, 0.0, 0.0, 0.0, 0.375, 0.75, 0.375, 1.0, 0.375, 1.0, 0.375, 0.75, 0.375, 0.75, 0.375, 1.0, 0.375, 1.0, 0.375, 0.75, 0.375, 0.75, 0.375, 1.0, 0.375, 1.0, 0.375, 0.75, 0.375, 0.75, 0.375, 1.0, 0.375, 1.0, 0.375, 0.75, 0.375, 0.75, 0.375, 1.0, 0.375, 1.0, 0.375, 0.75, 0.375, 0.75, 0.375, 1.0, 0.375, 1.0, 0.375, 0.75, 0.375, 0.0, 0.375, 0.0, 0.375, 0.0, 0.375, 0.0, 0.375, 0.0, 0.375, 0.0, 0.375, 0.0, 0.375, 0.0, 0.375, 0.0, 0.375, 0.0, 0.375, 0.0, 0.375, 0.0, 0.375, 0.75, 0.375, 0.75, 0.375, 0.75, 0.375, 0.75, 0.375, 0.75, 0.375, 1.0, 0.375, 1.0, 0.375, 0.75, 0.375, 0.0, 0.375, 0.0, 0.375, 0.0, 0.375, 0.0, 0.375, 0.75, 0.375, 0.75, 0.375, 0.75, 0.375, 0.75, 0.375, 1.0, 0.375, 0.75, 0.375, 0.75, 0.375, 1.0, 0.375, 0.0, 0.625, 0.0, 0.625, 0.25, 0.375, 0.25, 0.375, 0.25, 0.625, 0.25, 0.625, 0.5, 0.375, 0.5, 0.375, 0.5, 0.625, 0.5, 0.625, 0.75, 0.375, 0.75, 0.375, 0.75, 0.625, 0.75, 0.625, 1.0, 0.375, 1.0, 0.375, 0.0, 0.375, 0.25, 0.375, 0.25, 0.375, 0.0, 0.625, 0.5, 0.875, 0.5, 0.875, 0.75, 0.625, 0.75, 0.375, 0.5, 0.375, 0.75, 0.375, 0.75, 0.375, 0.5, 0.375, 0.0, 0.375, 0.0, 0.375, 0.0, 0.375, 0.0, 0.375, 0.5, 0.375, 0.75, 0.375, 0.75, 0.375, 0.5, 0.375, 0.5, 0.375, 0.75, 0.375, 0.75, 0.375, 0.5, 0.375, 0.0, 0.375, 0.25, 0.375, 0.25, 0.375, 0.0, 0.375, 0.0, 0.375, 0.0, 0.375, 0.0, 0.375, 0.0, 0.375, 0.75, 0.375, 0.75, 0.375, 0.75, 0.375, 0.75, 0.375, 0.0, 0.375, 0.25, 0.375, 0.25, 0.375, 0.0, 0.375, 0.75, 0.375, 0.75, 0.375, 0.75, 0.375, 0.75, 0.375, 0.5, 0.375, 0.75, 0.375, 0.75, 0.375, 0.5, 0.375, 0.5, 0.375, 0.75, 0.375, 0.75, 0.375, 0.5, 0.375, 0.0, 0.375, 0.25, 0.375, 0.25, 0.375, 0.0, 0.375, 0.5, 0.375, 0.75, 0.375, 0.75, 0.375, 0.5, 0.375, 0.0, 0.375, 0.25, 0.375, 0.25, 0.375, 0.0, 0.375, 0.75, 0.375, 0.75, 0.375, 0.75, 0.375, 0.75, 0.375, 0.0, 0.375, 0.25, 0.375, 0.25, 0.375, 0.0, 0.375, 0.0, 0.375, 0.25, 0.375, 0.25, 0.375, 0.0, 0.375, 0.75, 0.375, 0.75, 0.375, 0.75, 0.375, 0.75, 0.125, 0.5, 0.125, 0.75, 0.375, 0.75, 0.375, 0.5, 0.375, 0.75, 0.375, 1.0, 0.375, 1.0, 0.375, 0.75, 0.375, 0.25, 0.375, 0.5, 0.375, 0.5, 0.375, 0.25, 0.375, 0.5, 0.375, 0.75, 0.375, 0.75, 0.375, 0.5, 0.125, 0.5, 0.125, 0.5, 0.125, 0.75, 0.125, 0.75, 0.375, 0.5, 0.375, 0.5, 0.125, 0.5, 0.125, 0.5, 0.375, 0.75, 0.375, 0.75, 0.375, 0.5, 0.375, 0.5, 0.125, 0.75, 0.125, 0.75, 0.375, 0.75, 0.375, 0.75, 0.0, 0.0, 0.0, 0.0, 0.0, 0.0, 0.0, 0.0, 0.375, 0.75, 0.375, 1.0, 0.375, 1.0, 0.375, 0.75, 0.375, 0.75, 0.375, 1.0, 0.375, 1.0, 0.375, 0.75, 0.375, 0.75, 0.375, 1.0, 0.375, 1.0, 0.375, 0.75, 0.375, 0.75, 0.375, 1.0, 0.375, 1.0, 0.375, 0.75, 0.375, 0.75, 0.375, 1.0, 0.375, 1.0, 0.375, 0.75, 0.375, 0.75, 0.375, 1.0, 0.375, 1.0, 0.375, 0.75, 0.375, 0.0, 0.375, 0.0, 0.375, 0.0, 0.375, 0.0, 0.375, 0.0, 0.375, 0.0, 0.375, 0.0, 0.375, 0.0, 0.375, 0.0, 0.375, 0.0, 0.375, 0.0, 0.375, 0.0, 0.375, 0.75, 0.375, 0.75, 0.375, 0.75, 0.375, 0.75, 0.375, 0.75, 0.375, 1.0, 0.375, 1.0, 0.375, 0.75, 0.375, 0.0, 0.375, 0.0, 0.375, 0.0, 0.375, 0.0, 0.375, 0.75, 0.375, 0.75, 0.375, 0.75, 0.375, 0.75, 0.375, 1.0, 0.375, 0.75, 0.375, 0.75, 0.375, 1.0, 0.375, 0.0, 0.625, 0.0, 0.625, 0.25, 0.375, 0.25, 0.375, 0.25, 0.625, 0.25, 0.625, 0.5, 0.375, 0.5, 0.375, 0.5, 0.625, 0.5, 0.625, 0.75, 0.375, 0.75, 0.375, 0.75, 0.625, 0.75, 0.625, 1.0, 0.375, 1.0, 0.375, 0.0, 0.375, 0.25, 0.375, 0.25, 0.375, 0.0, 0.625, 0.5, 0.875, 0.5, 0.875, 0.75, 0.625, 0.75, 0.375, 0.5, 0.375, 0.75, 0.375, 0.75, 0.375, 0.5, 0.375, 0.0, 0.375, 0.0, 0.375, 0.0, 0.375, 0.0, 0.375, 0.5, 0.375, 0.75, 0.375, 0.75, 0.375, 0.5, 0.375, 0.5, 0.375, 0.75, 0.375, 0.75, 0.375, 0.5, 0.375, 0.0, 0.375, 0.25, 0.375, 0.25, 0.375, 0.0, 0.375, 0.0, 0.375, 0.0, 0.375, 0.0, 0.375, 0.0, 0.375, 0.75, 0.375, 0.75, 0.375, 0.75, 0.375, 0.75, 0.375, 0.0, 0.375, 0.25, 0.375, 0.25, 0.375, 0.0, 0.375, 0.75, 0.375, 0.75, 0.375, 0.75, 0.375, 0.75, 0.375, 0.5, 0.375, 0.75, 0.375, 0.75, 0.375, 0.5, 0.375, 0.5, 0.375, 0.75, 0.375, 0.75, 0.375, 0.5, 0.375, 0.0, 0.375, 0.25, 0.375, 0.25, 0.375, 0.0, 0.375, 0.5, 0.375, 0.75, 0.375, 0.75, 0.375, 0.5, 0.375, 0.0, 0.375, 0.25, 0.375, 0.25, 0.375, 0.0, 0.375, 0.75, 0.375, 0.75, 0.375, 0.75, 0.375, 0.75, 0.375, 0.0, 0.375, 0.25, 0.375, 0.25, 0.375, 0.0, 0.375, 0.0, 0.375, 0.25, 0.375, 0.25, 0.375, 0.0, 0.375, 0.75, 0.375, 0.75, 0.375, 0.75, 0.375, 0.75, 0.125, 0.5, 0.125, 0.75, 0.375, 0.75, 0.375, 0.5, 0.375, 0.75, 0.375, 1.0, 0.375, 1.0, 0.375, 0.75, 0.375, 0.25, 0.375, 0.5, 0.375, 0.5, 0.375, 0.25, 0.375, 0.5, 0.375, 0.75, 0.375, 0.75, 0.375, 0.5, 0.125, 0.5, 0.125, 0.5, 0.125, 0.75, 0.125, 0.75, 0.375, 0.5, 0.375, 0.5, 0.125, 0.5, 0.125, 0.5, 0.375, 0.75, 0.375, 0.75, 0.375, 0.5, 0.375, 0.5, 0.125, 0.75, 0.125, 0.75, 0.375, 0.75, 0.375, 0.75, 0.0, 0.0, 0.0, 0.0, 0.0, 0.0, 0.0, 0.0, 0.375, 0.75, 0.375, 1.0, 0.375, 1.0, 0.375, 0.75, 0.375, 0.75, 0.375, 1.0, 0.375, 1.0, 0.375, 0.75, 0.375, 0.75, 0.375, 1.0, 0.375, 1.0, 0.375, 0.75, 0.375, 0.75, 0.375, 1.0, 0.375, 1.0, 0.375, 0.75, 0.375, 0.75, 0.375, 1.0, 0.375, 1.0, 0.375, 0.75, 0.375, 0.75, 0.375, 1.0, 0.375, 1.0, 0.375, 0.75, 0.375, 0.0, 0.375, 0.0, 0.375, 0.0, 0.375, 0.0, 0.375, 0.0, 0.375, 0.0, 0.375, 0.0, 0.375, 0.0, 0.375, 0.0, 0.375, 0.0, 0.375, 0.0, 0.375, 0.0, 0.375, 0.75, 0.375, 0.75, 0.375, 0.75, 0.375, 0.75, 0.375, 0.75, 0.375, 1.0, 0.375, 1.0, 0.375, 0.75, 0.375, 0.0, 0.375, 0.0, 0.375, 0.0, 0.375, 0.0, 0.375, 0.75, 0.375, 0.75, 0.375, 0.75, 0.375, 0.75, 0.375, 1.0, 0.375, 0.75, 0.375, 0.75, 0.375, 1.0, 0.375, 0.0, 0.625, 0.0, 0.625, 0.25, 0.375, 0.25, 0.375, 0.25, 0.625, 0.25, 0.625, 0.5, 0.375, 0.5, 0.375, 0.5, 0.625, 0.5, 0.625, 0.75, 0.375, 0.75, 0.375, 0.75, 0.625, 0.75, 0.625, 1.0, 0.375, 1.0, 0.375, 0.0, 0.375, 0.25, 0.375, 0.25, 0.375, 0.0, 0.625, 0.5, 0.875, 0.5, 0.875, 0.75, 0.625, 0.75, 0.375, 0.5, 0.375, 0.75, 0.375, 0.75, 0.375, 0.5, 0.375, 0.0, 0.375, 0.0, 0.375, 0.0, 0.375, 0.0, 0.375, 0.5, 0.375, 0.75, 0.375, 0.75, 0.375, 0.5, 0.375, 0.5, 0.375, 0.75, 0.375, 0.75, 0.375, 0.5, 0.375, 0.0, 0.375, 0.25, 0.375, 0.25, 0.375, 0.0, 0.375, 0.0, 0.375, 0.0, 0.375, 0.0, 0.375, 0.0, 0.375, 0.75, 0.375, 0.75, 0.375, 0.75, 0.375, 0.75, 0.375, 0.0, 0.375, 0.25, 0.375, 0.25, 0.375, 0.0, 0.375, 0.75, 0.375, 0.75, 0.375, 0.75, 0.375, 0.75, 0.375, 0.5, 0.375, 0.75, 0.375, 0.75, 0.375, 0.5, 0.375, 0.5, 0.375, 0.75, 0.375, 0.75, 0.375, 0.5, 0.375, 0.0, 0.375, 0.25, 0.375, 0.25, 0.375, 0.0, 0.375, 0.5, 0.375, 0.75, 0.375, 0.75, 0.375, 0.5, 0.375, 0.0, 0.375, 0.25, 0.375, 0.25, 0.375, 0.0, 0.375, 0.75, 0.375, 0.75, 0.375, 0.75, 0.375, 0.75, 0.375, 0.0, 0.375, 0.25, 0.375, 0.25, 0.375, 0.0, 0.375, 0.0, 0.375, 0.25, 0.375, 0.25, 0.375, 0.0, 0.375, 0.75, 0.375, 0.75, 0.375, 0.75, 0.375, 0.75, 0.125, 0.5, 0.125, 0.75, 0.375, 0.75, 0.375, 0.5, 0.375, 0.75, 0.375, 1.0, 0.375, 1.0, 0.375, 0.75, 0.375, 0.25, 0.375, 0.5, 0.375, 0.5, 0.375, 0.25, 0.375, 0.5, 0.375, 0.75, 0.375, 0.75, 0.375, 0.5, 0.125, 0.5, 0.125, 0.5, 0.125, 0.75, 0.125, 0.75, 0.375, 0.5, 0.375, 0.5, 0.125, 0.5, 0.125, 0.5, 0.375, 0.75, 0.375, 0.75, 0.375, 0.5, 0.375, 0.5, 0.125, 0.75, 0.125, 0.75, 0.375, 0.75, 0.375, 0.75, 0.0, 0.0, 0.0, 0.0, 0.0, 0.0, 0.0, 0.0, 0.375, 0.75, 0.375, 1.0, 0.375, 1.0, 0.375, 0.75, 0.375, 0.75, 0.375, 1.0, 0.375, 1.0, 0.375, 0.75, 0.375, 0.75, 0.375, 1.0, 0.375, 1.0, 0.375, 0.75, 0.375, 0.75, 0.375, 1.0, 0.375, 1.0, 0.375, 0.75, 0.375, 0.75, 0.375, 1.0, 0.375, 1.0, 0.375, 0.75, 0.375, 0.75, 0.375, 1.0, 0.375, 1.0, 0.375, 0.75, 0.375, 0.0, 0.375, 0.0, 0.375, 0.0, 0.375, 0.0, 0.375, 0.0, 0.375, 0.0, 0.375, 0.0, 0.375, 0.0, 0.375, 0.0, 0.375, 0.0, 0.375, 0.0, 0.375, 0.0, 0.375, 0.75, 0.375, 0.75, 0.375, 0.75, 0.375, 0.75, 0.375, 0.75, 0.375, 1.0, 0.375, 1.0, 0.375, 0.75, 0.375, 0.0, 0.375, 0.0, 0.375, 0.0, 0.375, 0.0, 0.375, 0.75, 0.375, 0.75, 0.375, 0.75, 0.375, 0.75, 0.375, 1.0, 0.375, 0.75, 0.375, 0.75, 0.375, 1.0])
me_cube_001.materials.append(mat_material_001)
me_cube_001.update()

# ---- objects
ob_cube = bpy.data.objects.new('Cube', me_cube_001)

# ---- transforms, parenting, visibility, modifiers, constraints
ob_cube.location = (0.0, 0.0, 0.0)

# ---- collection membership
col_collection.objects.link(ob_cube)

# ---- scene / render settings (as saved in the file)
scene.frame_start = 1; scene.frame_end = 250; scene.frame_set(1)
scene.render.engine = 'BLENDER_EEVEE_NEXT'
scene.render.bake_bias = 0.0
scene.render.bake_samples = 0
scene.cycles.sampling_pattern = 'TABULATED_SOBOL'
scene.eevee.use_volume_custom_range = False
bpy.context.view_layer.update()

# ---- added for rendering (the .blend has no active camera and no usable light): camera, sun
cam_auto = bpy.data.cameras.new('AutoCamera')
cam_auto.lens = 50.0
cam_auto.sensor_width = 36.0
cam_auto.clip_end = 1000.0
ob_auto_camera = bpy.data.objects.new('AutoCamera', cam_auto)
scene.collection.objects.link(ob_auto_camera)
ob_auto_camera.location = (4.01823, -7.53681, 3.44377)
ob_auto_camera.rotation_euler = (1.09748, -7.21219e-08, 0.694738)
scene.camera = ob_auto_camera
light_auto_sun = bpy.data.lights.new('AutoSun', 'SUN')
light_auto_sun.energy = 3.0
light_auto_sun.angle = 0.0523599
ob_auto_sun = bpy.data.objects.new('AutoSun', light_auto_sun)
scene.collection.objects.link(ob_auto_sun)
ob_auto_sun.rotation_euler = (0.872665, 0.174533, 0.523599)
bpy.context.view_layer.update()
